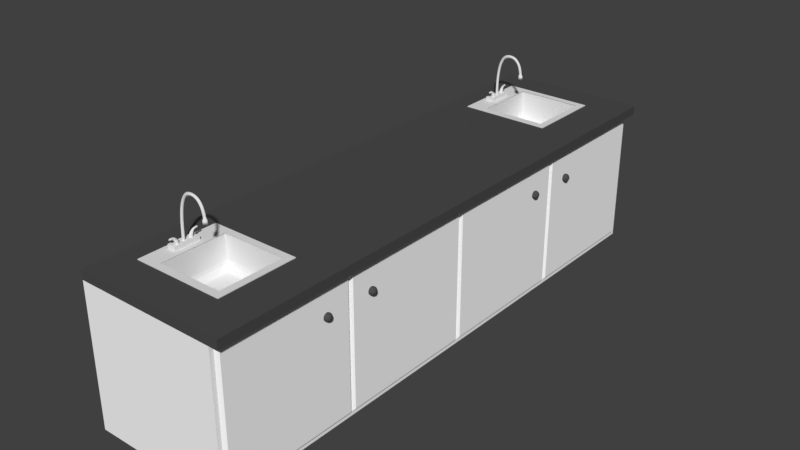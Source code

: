 # Source: Cupboads_Sides_W_Sinks.blend  (saved by Blender 2.79.0; exported with 4.5.12 LTS)
import bpy
from mathutils import Matrix  # noqa: F401  (used for matrix-valued properties, if any)

bpy.ops.wm.read_factory_settings(use_empty=True)
scene = bpy.context.scene
scene.name = 'Scene'

# ---- collections
col_collection_1 = bpy.data.collections.new('Collection 1'); scene.collection.children.link(col_collection_1)

# ---- materials (node trees are filled in below, after node groups)
mat_black = bpy.data.materials.new('black')
mat_black.alpha_threshold = 0.0
mat_black.use_transparent_shadow = False
mat_black.diffuse_color = (0.07324, 0.07324, 0.07324, 1.0)
mat_black.roughness = 0.5
mat_black.line_color = (0.0, 0.0, 0.0, 1.0)
mat_white = bpy.data.materials.new('white')
mat_white.alpha_threshold = 0.0
mat_white.use_transparent_shadow = False
mat_white.diffuse_color = (1.0, 1.0, 1.0, 1.0)
mat_white.roughness = 0.5
mat_white.line_color = (0.0, 0.0, 0.0, 1.0)

# ---- material node trees

# ---- world
world_world = bpy.data.worlds.new('World'); scene.world = world_world
world_world.color = (0.05088, 0.05088, 0.05088)
world_world.use_sun_shadow = False
world_world.sun_shadow_jitter_overblur = 0.0
world_world.cycles.sampling_method = 'MANUAL'

# ---- meshes
me_cylinder = bpy.data.meshes.new('Cylinder')
me_cylinder.from_pydata([(5.683e-08, 0.2626, -0.08187), (5.683e-08, 0.2626, 0.5641), (0.05123, 0.2575, -0.08187), (0.05123, 0.2575, 0.5641), (0.1005, 0.2426, -0.08187), (0.1005, 0.2426, 0.5641), (0.1459, 0.2183, -0.08187), (0.1459, 0.2183, 0.5641), (0.1857, 0.1857, -0.08187), (0.1857, 0.1857, 0.5641), (0.2183, 0.1459, -0.08187), (0.2183, 0.1459, 0.5641), (0.2426, 0.1005, -0.08187), (0.2426, 0.1005, 0.5641), (0.2575, 0.05123, -0.08187), (0.2575, 0.05123, 0.5641), (0.2626, 2.396e-07, -0.08187), (0.2626, 2.396e-07, 0.5641), (0.2575, -0.05123, -0.08187), (0.2575, -0.05123, 0.5641), (0.2426, -0.1005, -0.08187), (0.2426, -0.1005, 0.5641), (0.2183, -0.1459, -0.08187), (0.2183, -0.1459, 0.5641), (0.1857, -0.1857, -0.08187), (0.1857, -0.1857, 0.5641), (0.1459, -0.2183, -0.08187), (0.1459, -0.2183, 0.5641), (0.1005, -0.2426, -0.08187), (0.1005, -0.2426, 0.5641), (0.05123, -0.2575, -0.08187), (0.05123, -0.2575, 0.5641), (-2.873e-08, -0.2626, -0.08187), (-2.873e-08, -0.2626, 0.5641), (-0.05123, -0.2575, -0.08187), (-0.05123, -0.2575, 0.5641), (-0.1005, -0.2426, -0.08187), (-0.1005, -0.2426, 0.5641), (-0.1459, -0.2183, -0.08187), (-0.1459, -0.2183, 0.5641), (-0.1857, -0.1857, -0.08187), (-0.1857, -0.1857, 0.5641), (-0.2183, -0.1459, -0.08187), (-0.2183, -0.1459, 0.5641), (-0.2426, -0.1005, -0.08187), (-0.2426, -0.1005, 0.5641), (-0.2575, -0.05123, -0.08187), (-0.2575, -0.05123, 0.5641), (-0.2626, 4.733e-07, -0.08187), (-0.2626, 4.733e-07, 0.5641), (-0.2575, 0.05123, -0.08187), (-0.2575, 0.05123, 0.5641), (-0.2426, 0.1005, -0.08187), (-0.2426, 0.1005, 0.5641), (-0.2183, 0.1459, -0.08187), (-0.2183, 0.1459, 0.5641), (-0.1857, 0.1857, -0.08187), (-0.1857, 0.1857, 0.5641), (-0.1459, 0.2183, -0.08187), (-0.1459, 0.2183, 0.5641), (-0.1005, 0.2426, -0.08187), (-0.1005, 0.2426, 0.5641), (-0.05123, 0.2575, -0.08187), (-0.05123, 0.2575, 0.5641), (4.311e-08, 0.3782, 0.5367), (0.07377, 0.3709, 0.5367), (0.1447, 0.3494, 0.5367), (0.2101, 0.3144, 0.5367), (0.2674, 0.2674, 0.5367), (0.3144, 0.2101, 0.5367), (0.3494, 0.1447, 0.5367), (0.3709, 0.07377, 0.5367), (0.3782, 2.154e-07, 0.5367), (0.3709, -0.07377, 0.5367), (0.3494, -0.1447, 0.5367), (0.3144, -0.2101, 0.5367), (0.2674, -0.2674, 0.5367), (0.2101, -0.3144, 0.5367), (0.1447, -0.3494, 0.5367), (0.07377, -0.3709, 0.5367), (-8.011e-08, -0.3782, 0.5367), (-0.07377, -0.3709, 0.5367), (-0.1447, -0.3494, 0.5367), (-0.2101, -0.3144, 0.5367), (-0.2674, -0.2674, 0.5367), (-0.3144, -0.2101, 0.5367), (-0.3494, -0.1447, 0.5367), (-0.3709, -0.07377, 0.5367), (-0.3782, 5.52e-07, 0.5367), (-0.3709, 0.07378, 0.5367), (-0.3494, 0.1447, 0.5367), (-0.3144, 0.2101, 0.5367), (-0.2674, 0.2674, 0.5367), (-0.2101, 0.3144, 0.5367), (-0.1447, 0.3494, 0.5367), (-0.07377, 0.3709, 0.5367), (3.264e-08, 0.5448, 0.5367), (0.1063, 0.5343, 0.5367), (0.2085, 0.5033, 0.5367), (0.3027, 0.453, 0.5367), (0.3852, 0.3852, 0.5367), (0.453, 0.3027, 0.5367), (0.5033, 0.2085, 0.5367), (0.5343, 0.1063, 0.5367), (0.5448, 1.807e-07, 0.5367), (0.5343, -0.1063, 0.5367), (0.5033, -0.2085, 0.5367), (0.453, -0.3027, 0.5367), (0.3852, -0.3852, 0.5367), (0.3027, -0.453, 0.5367), (0.2085, -0.5033, 0.5367), (0.1063, -0.5343, 0.5367), (-1.449e-07, -0.5448, 0.5367), (-0.1063, -0.5343, 0.5367), (-0.2085, -0.5033, 0.5367), (-0.3027, -0.453, 0.5367), (-0.3852, -0.3852, 0.5367), (-0.453, -0.3027, 0.5367), (-0.5033, -0.2085, 0.5367), (-0.5343, -0.1063, 0.5367), (-0.5448, 6.656e-07, 0.5367), (-0.5343, 0.1063, 0.5367), (-0.5033, 0.2085, 0.5367), (-0.453, 0.3027, 0.5367), (-0.3852, 0.3852, 0.5367), (-0.3027, 0.453, 0.5367), (-0.2085, 0.5033, 0.5367), (-0.1063, 0.5343, 0.5367), (3.264e-08, 0.5448, 0.5367), (0.1063, 0.5343, 0.5367), (0.2085, 0.5033, 0.5367), (0.3027, 0.453, 0.5367), (0.3852, 0.3852, 0.5367), (0.453, 0.3027, 0.5367), (0.5033, 0.2085, 0.5367), (0.5343, 0.1063, 0.5367), (0.5448, 1.807e-07, 0.5367), (0.5343, -0.1063, 0.5367), (0.5033, -0.2085, 0.5367), (0.453, -0.3027, 0.5367), (0.3852, -0.3852, 0.5367), (0.3027, -0.453, 0.5367), (0.2085, -0.5033, 0.5367), (0.1063, -0.5343, 0.5367), (-1.449e-07, -0.5448, 0.5367), (-0.1063, -0.5343, 0.5367), (-0.2085, -0.5033, 0.5367), (-0.3027, -0.453, 0.5367), (-0.3852, -0.3852, 0.5367), (-0.453, -0.3027, 0.5367), (-0.5033, -0.2085, 0.5367), (-0.5343, -0.1063, 0.5367), (-0.5448, 6.656e-07, 0.5367), (-0.5343, 0.1063, 0.5367), (-0.5033, 0.2085, 0.5367), (-0.453, 0.3027, 0.5367), (-0.3852, 0.3852, 0.5367), (-0.3027, 0.453, 0.5367), (-0.2085, 0.5033, 0.5367), (-0.1063, 0.5343, 0.5367), (3.264e-08, 0.5448, 0.3464), (0.1063, 0.5343, 0.3464), (0.2085, 0.5033, 0.3464), (0.3027, 0.453, 0.3464), (0.3852, 0.3852, 0.3464), (0.453, 0.3027, 0.3464), (0.5033, 0.2085, 0.3464), (0.5343, 0.1063, 0.3464), (0.5448, 1.807e-07, 0.3464), (0.5343, -0.1063, 0.3464), (0.5033, -0.2085, 0.3464), (0.453, -0.3027, 0.3464), (0.3852, -0.3852, 0.3464), (0.3027, -0.453, 0.3464), (0.2085, -0.5033, 0.3464), (0.1063, -0.5343, 0.3464), (-1.449e-07, -0.5448, 0.3464), (-0.1063, -0.5343, 0.3464), (-0.2085, -0.5033, 0.3464), (-0.3027, -0.453, 0.3464), (-0.3852, -0.3852, 0.3464), (-0.453, -0.3027, 0.3464), (-0.5033, -0.2085, 0.3464), (-0.5343, -0.1063, 0.3464), (-0.5448, 6.656e-07, 0.3464), (-0.5343, 0.1063, 0.3464), (-0.5033, 0.2085, 0.3464), (-0.453, 0.3027, 0.3464), (-0.3852, 0.3852, 0.3464), (-0.3027, 0.453, 0.3464), (-0.2085, 0.5033, 0.3464), (-0.1063, 0.5343, 0.3464)], [], [(0, 1, 3, 2), (2, 3, 5, 4), (4, 5, 7, 6), (6, 7, 9, 8), (8, 9, 11, 10), (10, 11, 13, 12), (12, 13, 15, 14), (14, 15, 17, 16), (16, 17, 19, 18), (18, 19, 21, 20), (20, 21, 23, 22), (22, 23, 25, 24), (24, 25, 27, 26), (26, 27, 29, 28), (28, 29, 31, 30), (30, 31, 33, 32), (32, 33, 35, 34), (34, 35, 37, 36), (36, 37, 39, 38), (38, 39, 41, 40), (40, 41, 43, 42), (42, 43, 45, 44), (44, 45, 47, 46), (46, 47, 49, 48), (48, 49, 51, 50), (50, 51, 53, 52), (52, 53, 55, 54), (54, 55, 57, 56), (56, 57, 59, 58), (58, 59, 61, 60), (17, 15, 71, 72), (60, 61, 63, 62), (62, 63, 1, 0), (0, 2, 4, 6, 8, 10, 12, 14, 16, 18, 20, 22, 24, 26, 28, 30, 32, 34, 36, 38, 40, 42, 44, 46, 48, 50, 52, 54, 56, 58, 60, 62), (35, 33, 80, 81), (53, 51, 89, 90), (9, 7, 67, 68), (27, 25, 76, 77), (45, 43, 85, 86), (63, 61, 94, 95), (19, 17, 72, 73), (37, 35, 81, 82), (55, 53, 90, 91), (11, 9, 68, 69), (29, 27, 77, 78), (47, 45, 86, 87), (3, 1, 64, 65), (1, 63, 95, 64), (21, 19, 73, 74), (39, 37, 82, 83), (57, 55, 91, 92), (13, 11, 69, 70), (31, 29, 78, 79), (49, 47, 87, 88), (5, 3, 65, 66), (23, 21, 74, 75), (41, 39, 83, 84), (59, 57, 92, 93), (15, 13, 70, 71), (33, 31, 79, 80), (51, 49, 88, 89), (7, 5, 66, 67), (25, 23, 75, 76), (43, 41, 84, 85), (61, 59, 93, 94), (72, 71, 103, 104), (86, 85, 117, 118), (73, 72, 104, 105), (87, 86, 118, 119), (74, 73, 105, 106), (88, 87, 119, 120), (75, 74, 106, 107), (89, 88, 120, 121), (76, 75, 107, 108), (90, 89, 121, 122), (77, 76, 108, 109), (91, 90, 122, 123), (78, 77, 109, 110), (65, 64, 96, 97), (92, 91, 123, 124), (79, 78, 110, 111), (66, 65, 97, 98), (93, 92, 124, 125), (80, 79, 111, 112), (67, 66, 98, 99), (94, 93, 125, 126), (81, 80, 112, 113), (68, 67, 99, 100), (95, 94, 126, 127), (82, 81, 113, 114), (69, 68, 100, 101), (64, 95, 127, 96), (83, 82, 114, 115), (70, 69, 101, 102), (84, 83, 115, 116), (71, 70, 102, 103), (85, 84, 116, 117), (96, 127, 159, 128), (115, 114, 146, 147), (102, 101, 133, 134), (116, 115, 147, 148), (103, 102, 134, 135), (117, 116, 148, 149), (104, 103, 135, 136), (118, 117, 149, 150), (105, 104, 136, 137), (119, 118, 150, 151), (106, 105, 137, 138), (120, 119, 151, 152), (107, 106, 138, 139), (121, 120, 152, 153), (108, 107, 139, 140), (122, 121, 153, 154), (109, 108, 140, 141), (123, 122, 154, 155), (110, 109, 141, 142), (97, 96, 128, 129), (124, 123, 155, 156), (111, 110, 142, 143), (98, 97, 129, 130), (125, 124, 156, 157), (112, 111, 143, 144), (99, 98, 130, 131), (126, 125, 157, 158), (113, 112, 144, 145), (100, 99, 131, 132), (127, 126, 158, 159), (114, 113, 145, 146), (101, 100, 132, 133), (150, 149, 181, 182), (137, 136, 168, 169), (151, 150, 182, 183), (138, 137, 169, 170), (152, 151, 183, 184), (139, 138, 170, 171), (153, 152, 184, 185), (140, 139, 171, 172), (154, 153, 185, 186), (141, 140, 172, 173), (155, 154, 186, 187), (142, 141, 173, 174), (129, 128, 160, 161), (156, 155, 187, 188), (143, 142, 174, 175), (130, 129, 161, 162), (157, 156, 188, 189), (144, 143, 175, 176), (131, 130, 162, 163), (158, 157, 189, 190), (145, 144, 176, 177), (132, 131, 163, 164), (159, 158, 190, 191), (146, 145, 177, 178), (133, 132, 164, 165), (128, 159, 191, 160), (147, 146, 178, 179), (134, 133, 165, 166), (148, 147, 179, 180), (135, 134, 166, 167), (149, 148, 180, 181), (136, 135, 167, 168)])
me_cylinder.use_remesh_preserve_volume = False
me_cylinder.use_remesh_preserve_attributes = False
me_cylinder.use_mirror_vertex_groups = False
me_cylinder.update()
me_cube_002 = bpy.data.meshes.new('Cube.002')
me_cube_002.from_pydata([(-1.0, -1.0, -1.0), (-1.0, -1.0, 1.0), (-1.0, 1.0, -1.0), (-1.0, 1.0, 1.0), (1.0, -1.0, -1.0), (1.0, -1.0, 1.0), (1.0, 1.0, -1.0), (1.0, 1.0, 1.0)], [], [(0, 1, 3, 2), (2, 3, 7, 6), (6, 7, 5, 4), (4, 5, 1, 0), (2, 6, 4, 0), (7, 3, 1, 5)])
me_cube_002.use_remesh_preserve_volume = False
me_cube_002.use_remesh_preserve_attributes = False
me_cube_002.use_mirror_vertex_groups = False
me_cube_002.update()
me_cubeziercurve = bpy.data.meshes.new('CUBezierCurve')
me_cubeziercurve.from_pydata([(-0.03211, 0.4031, 0.8776), (0.01789, 0.4531, 0.8769), (-0.03211, 0.5031, 0.8762), (-0.08211, 0.4531, 0.8769), (-0.03211, 0.4072, 0.97), (0.01789, 0.4571, 0.9661), (-0.03211, 0.5069, 0.9622), (-0.08211, 0.4571, 0.9661), (-0.03211, 0.4172, 1.059), (0.01789, 0.4666, 1.051), (-0.03211, 0.5161, 1.044), (-0.08211, 0.4666, 1.051), (-0.03211, 0.4334, 1.143), (0.01789, 0.4821, 1.132), (-0.03211, 0.5307, 1.12), (-0.08211, 0.4821, 1.132), (-0.03211, 0.4564, 1.223), (0.01789, 0.5036, 1.206), (-0.03211, 0.5508, 1.19), (-0.08211, 0.5036, 1.206), (-0.03211, 0.4867, 1.296), (0.01789, 0.5316, 1.274), (-0.03211, 0.5765, 1.252), (-0.08211, 0.5316, 1.274), (-0.03211, 0.525, 1.362), (0.01789, 0.5663, 1.334), (-0.03211, 0.6075, 1.306), (-0.08211, 0.5663, 1.334), (-0.03211, 0.572, 1.42), (0.01789, 0.6079, 1.386), (-0.03211, 0.6438, 1.351), (-0.08211, 0.6079, 1.386), (-0.03211, 0.6281, 1.469), (0.01789, 0.6568, 1.428), (-0.03211, 0.6855, 1.387), (-0.08211, 0.6568, 1.428), (-0.03211, 0.6932, 1.505), (0.01789, 0.7131, 1.459), (-0.03211, 0.7331, 1.414), (-0.08211, 0.7131, 1.459), (-0.03211, 0.7669, 1.529), (0.01789, 0.7773, 1.48), (-0.03211, 0.7877, 1.431), (-0.08211, 0.7773, 1.48), (-0.03211, 0.8482, 1.538), (0.01789, 0.8495, 1.488), (-0.03211, 0.8508, 1.438), (-0.08211, 0.8495, 1.488), (-0.03211, 0.9386, 1.532), (0.01789, 0.9301, 1.483), (-0.03211, 0.9215, 1.434), (-0.08211, 0.9301, 1.483), (-0.03211, 1.034, 1.504), (0.01789, 1.013, 1.459), (-0.03211, 0.9926, 1.413), (-0.08211, 1.013, 1.459), (-0.03211, 1.117, 1.45), (0.01789, 1.085, 1.412), (-0.03211, 1.052, 1.374), (-0.08211, 1.085, 1.412), (-0.03211, 1.185, 1.373), (0.01789, 1.145, 1.344), (-0.03211, 1.104, 1.315), (-0.08211, 1.145, 1.344), (-0.03211, 1.239, 1.278), (0.01789, 1.194, 1.257), (-0.03211, 1.149, 1.236), (-0.08211, 1.194, 1.257), (-0.03211, 1.282, 1.166), (0.01789, 1.234, 1.151), (-0.03211, 1.187, 1.136), (-0.08211, 1.234, 1.151), (-0.03211, 1.315, 1.038), (0.01789, 1.266, 1.028), (-0.03211, 1.217, 1.017), (-0.08211, 1.266, 1.028), (-0.03211, 1.339, 0.8956), (0.01789, 1.29, 0.8886), (-0.03211, 1.24, 0.8816), (-0.08211, 1.29, 0.8886), (-0.03211, 1.357, 0.7396), (0.01789, 1.307, 0.7351), (-0.03211, 1.257, 0.7307), (-0.08211, 1.307, 0.7351), (-0.03211, 1.368, 0.5711), (0.01789, 1.318, 0.5685), (-0.03211, 1.268, 0.566), (-0.08211, 1.318, 0.5685), (-0.03211, 1.374, 0.3913), (0.01789, 1.324, 0.3902), (-0.03211, 1.274, 0.389), (-0.08211, 1.324, 0.3902), (-0.03211, 1.376, 0.2015), (0.01789, 1.326, 0.2013), (-0.03211, 1.276, 0.2012), (-0.08211, 1.326, 0.2013), (-0.03211, 1.376, 0.002864), (0.01789, 1.326, 0.003402), (-0.03211, 1.276, 0.00394), (-0.08211, 1.326, 0.003402), (-0.03211, 0.3788, 0.9641), (-0.1118, 0.4582, 0.9586), (0.04761, 0.4582, 0.9586), (-0.03211, 0.5377, 0.9532), (0.04761, 0.4519, 0.8346), (-0.03211, 0.5316, 0.8336), (-0.1118, 0.4519, 0.8346), (-0.03211, 0.3722, 0.8356)], [], [(2, 3, 106, 105), (5, 4, 100, 102), (0, 1, 104, 107), (4, 7, 101, 100), (4, 8, 11, 7), (5, 9, 8, 4), (6, 10, 9, 5), (7, 11, 10, 6), (8, 12, 15, 11), (9, 13, 12, 8), (10, 14, 13, 9), (11, 15, 14, 10), (12, 16, 19, 15), (13, 17, 16, 12), (14, 18, 17, 13), (15, 19, 18, 14), (16, 20, 23, 19), (17, 21, 20, 16), (18, 22, 21, 17), (19, 23, 22, 18), (20, 24, 27, 23), (21, 25, 24, 20), (22, 26, 25, 21), (23, 27, 26, 22), (24, 28, 31, 27), (25, 29, 28, 24), (26, 30, 29, 25), (27, 31, 30, 26), (28, 32, 35, 31), (29, 33, 32, 28), (30, 34, 33, 29), (31, 35, 34, 30), (32, 36, 39, 35), (33, 37, 36, 32), (34, 38, 37, 33), (35, 39, 38, 34), (36, 40, 43, 39), (37, 41, 40, 36), (38, 42, 41, 37), (39, 43, 42, 38), (40, 44, 47, 43), (41, 45, 44, 40), (42, 46, 45, 41), (43, 47, 46, 42), (44, 48, 51, 47), (45, 49, 48, 44), (46, 50, 49, 45), (47, 51, 50, 46), (48, 52, 55, 51), (49, 53, 52, 48), (50, 54, 53, 49), (51, 55, 54, 50), (52, 56, 59, 55), (53, 57, 56, 52), (54, 58, 57, 53), (55, 59, 58, 54), (56, 60, 63, 59), (57, 61, 60, 56), (58, 62, 61, 57), (59, 63, 62, 58), (60, 64, 67, 63), (61, 65, 64, 60), (62, 66, 65, 61), (63, 67, 66, 62), (64, 68, 71, 67), (65, 69, 68, 64), (66, 70, 69, 65), (67, 71, 70, 66), (68, 72, 75, 71), (69, 73, 72, 68), (70, 74, 73, 69), (71, 75, 74, 70), (72, 76, 79, 75), (73, 77, 76, 72), (74, 78, 77, 73), (75, 79, 78, 74), (76, 80, 83, 79), (77, 81, 80, 76), (78, 82, 81, 77), (79, 83, 82, 78), (80, 84, 87, 83), (81, 85, 84, 80), (82, 86, 85, 81), (83, 87, 86, 82), (84, 88, 91, 87), (85, 89, 88, 84), (86, 90, 89, 85), (87, 91, 90, 86), (88, 92, 95, 91), (89, 93, 92, 88), (90, 94, 93, 89), (91, 95, 94, 90), (92, 96, 99, 95), (93, 97, 96, 92), (94, 98, 97, 93), (95, 99, 98, 94), (107, 100, 101, 106), (104, 102, 100, 107), (105, 103, 102, 104), (106, 101, 103, 105), (1, 2, 105, 104), (6, 5, 102, 103), (7, 6, 103, 101), (3, 0, 107, 106)])
me_cubeziercurve.polygons.foreach_set('use_smooth', [0, 1, 0, 1, 1, 1, 1, 1, 1, 1, 1, 1, 1, 1, 1, 1, 1, 1, 1, 1, 1, 1, 1, 1, 1, 1, 1, 1, 1, 1, 1, 1, 1, 1, 1, 1, 1, 1, 1, 1, 1, 1, 1, 1, 1, 1, 1, 1, 1, 1, 1, 1, 1, 1, 1, 1, 1, 1, 1, 1, 1, 1, 1, 1, 1, 1, 1, 1, 1, 1, 1, 1, 1, 1, 1, 1, 1, 1, 1, 1, 1, 1, 1, 1, 1, 1, 1, 1, 1, 1, 1, 1, 1, 1, 1, 1, 1, 1, 1, 1, 0, 1, 1, 0])
me_cubeziercurve.use_remesh_preserve_volume = False
me_cubeziercurve.use_remesh_preserve_attributes = False
me_cubeziercurve.use_mirror_vertex_groups = False
me_cubeziercurve.auto_texspace = False
me_cubeziercurve.update()
me_cubeziercurve_001 = bpy.data.meshes.new('CUBezierCurve.001')
me_cubeziercurve_001.from_pydata([(-0.5453, 7.671, -0.534), (-0.4198, 7.671, -0.4184), (-0.4212, 7.555, -0.5344), (-0.4227, 7.671, -0.6503), (-0.4212, 7.787, -0.5344), (-0.2947, 7.671, -0.4212), (-0.3, 7.555, -0.5371), (-0.3052, 7.671, -0.653), (-0.3, 7.787, -0.5371), (-0.171, 7.671, -0.4296), (-0.1831, 7.555, -0.545), (-0.2118, 7.671, -0.6604), (-0.1831, 7.787, -0.545), (-0.04967, 7.671, -0.4469), (-0.08198, 7.553, -0.5607), (-0.1578, 7.671, -0.6745), (-0.08198, 7.789, -0.5607), (0.06227, 7.671, -0.4771), (-0.006756, 7.543, -0.5871), (-0.114, 7.671, -0.6971), (-0.006756, 7.799, -0.5871), (0.1582, 7.671, -0.5244), (0.06167, 7.529, -0.6267), (-0.07113, 7.671, -0.7289), (0.06167, 7.813, -0.6267), (0.2537, 7.671, -0.5932), (0.1313, 7.51, -0.6823), (-0.02968, 7.671, -0.7714), (0.1313, 7.832, -0.6823), (0.3559, 7.671, -0.686), (0.1996, 7.485, -0.7567), (0.008772, 7.671, -0.8274), (0.1996, 7.857, -0.7567), (0.4619, 7.671, -0.8028), (0.2621, 7.453, -0.8525), (0.04332, 7.671, -0.9022), (0.2621, 7.889, -0.8525), (0.5595, 7.671, -0.9428), (0.3196, 7.423, -0.9724), (0.07373, 7.671, -1.002), (0.3196, 7.919, -0.9724), (0.6281, 7.671, -1.107), (0.366, 7.407, -1.119), (0.1039, 7.671, -1.132), (0.366, 7.935, -1.119), (0.6466, 7.671, -1.297), (0.3829, 7.407, -1.296), (0.1193, 7.671, -1.294), (0.3829, 7.935, -1.296)], [], [(0, 1, 4), (0, 2, 1), (0, 3, 2), (0, 4, 3), (1, 5, 8, 4), (2, 6, 5, 1), (3, 7, 6, 2), (4, 8, 7, 3), (5, 9, 12, 8), (6, 10, 9, 5), (7, 11, 10, 6), (8, 12, 11, 7), (9, 13, 16, 12), (10, 14, 13, 9), (11, 15, 14, 10), (12, 16, 15, 11), (13, 17, 20, 16), (14, 18, 17, 13), (15, 19, 18, 14), (16, 20, 19, 15), (17, 21, 24, 20), (18, 22, 21, 17), (19, 23, 22, 18), (20, 24, 23, 19), (21, 25, 28, 24), (22, 26, 25, 21), (23, 27, 26, 22), (24, 28, 27, 23), (25, 29, 32, 28), (26, 30, 29, 25), (27, 31, 30, 26), (28, 32, 31, 27), (29, 33, 36, 32), (30, 34, 33, 29), (31, 35, 34, 30), (32, 36, 35, 31), (33, 37, 40, 36), (34, 38, 37, 33), (35, 39, 38, 34), (36, 40, 39, 35), (37, 41, 44, 40), (38, 42, 41, 37), (39, 43, 42, 38), (40, 44, 43, 39), (41, 45, 48, 44), (42, 46, 45, 41), (43, 47, 46, 42), (44, 48, 47, 43)])
me_cubeziercurve_001.polygons.foreach_set('use_smooth', [True] * 48)
me_cubeziercurve_001.use_remesh_preserve_volume = False
me_cubeziercurve_001.use_remesh_preserve_attributes = False
me_cubeziercurve_001.use_mirror_vertex_groups = False
me_cubeziercurve_001.auto_texspace = False
me_cubeziercurve_001.update()
me_cubeziercurve_002 = bpy.data.meshes.new('CUBezierCurve.002')
me_cubeziercurve_002.from_pydata([(-0.5453, 7.671, -0.534), (-0.4198, 7.671, -0.4184), (-0.4212, 7.555, -0.5344), (-0.4227, 7.671, -0.6503), (-0.4212, 7.787, -0.5344), (-0.2947, 7.671, -0.4212), (-0.3, 7.555, -0.5371), (-0.3052, 7.671, -0.653), (-0.3, 7.787, -0.5371), (-0.171, 7.671, -0.4296), (-0.1831, 7.555, -0.545), (-0.2118, 7.671, -0.6604), (-0.1831, 7.787, -0.545), (-0.04967, 7.671, -0.4469), (-0.08198, 7.553, -0.5607), (-0.1578, 7.671, -0.6745), (-0.08198, 7.789, -0.5607), (0.06227, 7.671, -0.4771), (-0.006756, 7.543, -0.5871), (-0.114, 7.671, -0.6971), (-0.006756, 7.799, -0.5871), (0.1582, 7.671, -0.5244), (0.06167, 7.529, -0.6267), (-0.07113, 7.671, -0.7289), (0.06167, 7.813, -0.6267), (0.2537, 7.671, -0.5932), (0.1313, 7.51, -0.6823), (-0.02968, 7.671, -0.7714), (0.1313, 7.832, -0.6823), (0.3559, 7.671, -0.686), (0.1996, 7.485, -0.7567), (0.008772, 7.671, -0.8274), (0.1996, 7.857, -0.7567), (0.4619, 7.671, -0.8028), (0.2621, 7.453, -0.8525), (0.04332, 7.671, -0.9022), (0.2621, 7.889, -0.8525), (0.5595, 7.671, -0.9428), (0.3196, 7.423, -0.9724), (0.07373, 7.671, -1.002), (0.3196, 7.919, -0.9724), (0.6281, 7.671, -1.107), (0.366, 7.407, -1.119), (0.1039, 7.671, -1.132), (0.366, 7.935, -1.119), (0.6466, 7.671, -1.297), (0.3829, 7.407, -1.296), (0.1193, 7.671, -1.294), (0.3829, 7.935, -1.296)], [], [(0, 1, 4), (0, 2, 1), (0, 3, 2), (0, 4, 3), (1, 5, 8, 4), (2, 6, 5, 1), (3, 7, 6, 2), (4, 8, 7, 3), (5, 9, 12, 8), (6, 10, 9, 5), (7, 11, 10, 6), (8, 12, 11, 7), (9, 13, 16, 12), (10, 14, 13, 9), (11, 15, 14, 10), (12, 16, 15, 11), (13, 17, 20, 16), (14, 18, 17, 13), (15, 19, 18, 14), (16, 20, 19, 15), (17, 21, 24, 20), (18, 22, 21, 17), (19, 23, 22, 18), (20, 24, 23, 19), (21, 25, 28, 24), (22, 26, 25, 21), (23, 27, 26, 22), (24, 28, 27, 23), (25, 29, 32, 28), (26, 30, 29, 25), (27, 31, 30, 26), (28, 32, 31, 27), (29, 33, 36, 32), (30, 34, 33, 29), (31, 35, 34, 30), (32, 36, 35, 31), (33, 37, 40, 36), (34, 38, 37, 33), (35, 39, 38, 34), (36, 40, 39, 35), (37, 41, 44, 40), (38, 42, 41, 37), (39, 43, 42, 38), (40, 44, 43, 39), (41, 45, 48, 44), (42, 46, 45, 41), (43, 47, 46, 42), (44, 48, 47, 43)])
me_cubeziercurve_002.polygons.foreach_set('use_smooth', [True] * 48)
me_cubeziercurve_002.use_remesh_preserve_volume = False
me_cubeziercurve_002.use_remesh_preserve_attributes = False
me_cubeziercurve_002.use_mirror_vertex_groups = False
me_cubeziercurve_002.auto_texspace = False
me_cubeziercurve_002.update()
me_cube_003 = bpy.data.meshes.new('Cube.003')
me_cube_003.from_pydata([(-1.0, -1.0, -0.00606), (-1.0, 1.0, -0.00606), (1.0, -1.0, -0.00606), (1.0, 1.0, -0.00606), (-1.0, -1.0, -0.7281), (-0.8321, -0.8321, -0.9793), (-0.9204, -0.9204, -0.9204), (-0.9793, -0.9793, -0.8321), (-1.0, 1.0, -0.7281), (-0.8321, 0.8321, -0.9793), (-0.9204, 0.9204, -0.9204), (-0.9793, 0.9793, -0.8321), (1.0, -1.0, -0.7281), (0.8321, -0.8321, -0.9793), (0.9204, -0.9204, -0.9204), (0.9793, -0.9793, -0.8321), (1.0, 1.0, -0.7281), (0.8321, 0.8321, -0.9793), (0.9204, 0.9204, -0.9204), (0.9793, 0.9793, -0.8321), (-1.229, -1.219, -0.005661), (-1.229, 1.597, -0.005661), (1.229, 1.597, -0.005661), (1.229, -1.219, -0.005661), (-1.004, -1.004, 0.01394), (-1.004, 1.004, 0.01394), (1.004, 1.004, 0.01394), (1.004, -1.004, 0.01394), (-1.229, -1.219, 0.01354), (-1.229, 1.597, 0.01354), (1.229, 1.597, 0.01354), (1.229, -1.219, 0.01354), (0.1165, 0.2903, -0.9793), (0.1422, 0.3216, -0.9793), (0.0852, 0.2646, -0.9793), (0.04949, 0.2455, -0.9793), (0.01075, 0.2337, -0.9793), (-0.02955, 0.2298, -0.9793), (-0.06984, 0.2337, -0.9793), (-0.1086, 0.2455, -0.9793), (-0.1443, 0.2646, -0.9793), (-0.1756, 0.2903, -0.9793), (-0.2013, 0.3216, -0.9793), (0.1613, 0.3573, -0.9793), (0.173, 0.396, -0.9793), (-0.2321, 0.396, -0.9793), (-0.2204, 0.3573, -0.9793), (0.173, 0.4766, -0.9793), (0.177, 0.4363, -0.9793), (-0.2361, 0.4363, -0.9793), (0.1613, 0.5153, -0.9793), (-0.2204, 0.5153, -0.9793), (-0.2321, 0.4766, -0.9793), (0.1422, 0.551, -0.9793), (0.1165, 0.5823, -0.9793), (0.0852, 0.608, -0.9793), (0.04949, 0.6271, -0.9793), (-0.1443, 0.608, -0.9793), (-0.1756, 0.5823, -0.9793), (-0.2013, 0.551, -0.9793), (0.01075, 0.6389, -0.9793), (-0.1086, 0.6271, -0.9793), (-0.06984, 0.6389, -0.9793), (-0.02955, 0.6428, -0.9793)], [], [(12, 2, 0, 4), (16, 3, 2, 12), (8, 1, 3, 16), (4, 0, 1, 8), (0, 2, 23, 20), (9, 5, 6, 10), (10, 6, 7, 11), (11, 7, 4, 8), (17, 9, 10, 18), (18, 10, 11, 19), (19, 11, 8, 16), (13, 17, 18, 14), (14, 18, 19, 15), (15, 19, 16, 12), (5, 9, 49, 45, 46, 42, 41, 40, 39, 38, 37, 36, 35, 34, 32, 33, 43, 44, 48, 17, 13), (5, 13, 14, 6), (6, 14, 15, 7), (7, 15, 12, 4), (20, 23, 31, 28), (3, 1, 21, 22), (2, 3, 22, 23), (1, 0, 20, 21), (22, 21, 29, 30), (23, 22, 30, 31), (21, 20, 28, 29), (24, 25, 29, 28), (25, 26, 30, 29), (26, 27, 31, 30), (27, 24, 28, 31), (17, 48, 47, 50, 53, 54, 55, 56, 60, 63, 62, 61, 57, 58, 59, 51, 52, 49, 9)])
me_cube_003.use_remesh_preserve_volume = False
me_cube_003.use_remesh_preserve_attributes = False
me_cube_003.use_mirror_vertex_groups = False
me_cube_003.update()
me_icosphere_003 = bpy.data.meshes.new('Icosphere.003')
me_icosphere_003.from_pydata([(0.0, 0.0, -1.0), (0.7236, -0.5257, -0.4472), (-0.2764, -0.8506, -0.4472), (-0.8944, 0.0, -0.4472), (-0.2764, 0.8506, -0.4472), (0.7236, 0.5257, -0.4472), (0.2764, -0.8506, 0.4472), (-0.7236, -0.5257, 0.4472), (-0.7236, 0.5257, 0.4472), (0.2764, 0.8506, 0.4472), (0.8944, 0.0, 0.4472), (0.0, 0.0, 1.0), (-0.1625, -0.5, -0.8507), (0.4253, -0.309, -0.8507), (0.2629, -0.809, -0.5257), (0.8506, 0.0, -0.5257), (0.4253, 0.309, -0.8507), (-0.5257, 0.0, -0.8507), (-0.6882, -0.5, -0.5257), (-0.1625, 0.5, -0.8507), (-0.6882, 0.5, -0.5257), (0.2629, 0.809, -0.5257), (0.9511, -0.309, 0.0), (0.9511, 0.309, 0.0), (0.0, -1.0, 0.0), (0.5878, -0.809, 0.0), (-0.9511, -0.309, 0.0), (-0.5878, -0.809, 0.0), (-0.5878, 0.809, 0.0), (-0.9511, 0.309, 0.0), (0.5878, 0.809, 0.0), (0.0, 1.0, 0.0), (0.6882, -0.5, 0.5257), (-0.2629, -0.809, 0.5257), (-0.8506, 0.0, 0.5257), (-0.2629, 0.809, 0.5257), (0.6882, 0.5, 0.5257), (0.1625, -0.5, 0.8507), (0.5257, 0.0, 0.8507), (-0.4253, -0.309, 0.8507), (-0.4253, 0.309, 0.8507), (0.1625, 0.5, 0.8507)], [], [(0, 13, 12), (1, 13, 15), (0, 12, 17), (0, 17, 19), (0, 19, 16), (1, 15, 22), (2, 14, 24), (3, 18, 26), (4, 20, 28), (5, 21, 30), (1, 22, 25), (2, 24, 27), (3, 26, 29), (4, 28, 31), (5, 30, 23), (6, 32, 37), (7, 33, 39), (8, 34, 40), (9, 35, 41), (10, 36, 38), (38, 41, 11), (38, 36, 41), (36, 9, 41), (41, 40, 11), (41, 35, 40), (35, 8, 40), (40, 39, 11), (40, 34, 39), (34, 7, 39), (39, 37, 11), (39, 33, 37), (33, 6, 37), (37, 38, 11), (37, 32, 38), (32, 10, 38), (23, 36, 10), (23, 30, 36), (30, 9, 36), (31, 35, 9), (31, 28, 35), (28, 8, 35), (29, 34, 8), (29, 26, 34), (26, 7, 34), (27, 33, 7), (27, 24, 33), (24, 6, 33), (25, 32, 6), (25, 22, 32), (22, 10, 32), (30, 31, 9), (30, 21, 31), (21, 4, 31), (28, 29, 8), (28, 20, 29), (20, 3, 29), (26, 27, 7), (26, 18, 27), (18, 2, 27), (24, 25, 6), (24, 14, 25), (14, 1, 25), (22, 23, 10), (22, 15, 23), (15, 5, 23), (16, 21, 5), (16, 19, 21), (19, 4, 21), (19, 20, 4), (19, 17, 20), (17, 3, 20), (17, 18, 3), (17, 12, 18), (12, 2, 18), (15, 16, 5), (15, 13, 16), (13, 0, 16), (12, 14, 2), (12, 13, 14), (13, 1, 14)])
me_icosphere_003.polygons.foreach_set('use_smooth', [True] * 80)
me_icosphere_003.materials.append(mat_black)
me_icosphere_003.use_remesh_preserve_volume = False
me_icosphere_003.use_remesh_preserve_attributes = False
me_icosphere_003.use_mirror_vertex_groups = False
me_icosphere_003.update()
me_icosphere_002 = bpy.data.meshes.new('Icosphere.002')
me_icosphere_002.from_pydata([(0.0, 0.0, -1.0), (0.7236, -0.5257, -0.4472), (-0.2764, -0.8506, -0.4472), (-0.8944, 0.0, -0.4472), (-0.2764, 0.8506, -0.4472), (0.7236, 0.5257, -0.4472), (0.2764, -0.8506, 0.4472), (-0.7236, -0.5257, 0.4472), (-0.7236, 0.5257, 0.4472), (0.2764, 0.8506, 0.4472), (0.8944, 0.0, 0.4472), (0.0, 0.0, 1.0), (-0.1625, -0.5, -0.8507), (0.4253, -0.309, -0.8507), (0.2629, -0.809, -0.5257), (0.8506, 0.0, -0.5257), (0.4253, 0.309, -0.8507), (-0.5257, 0.0, -0.8507), (-0.6882, -0.5, -0.5257), (-0.1625, 0.5, -0.8507), (-0.6882, 0.5, -0.5257), (0.2629, 0.809, -0.5257), (0.9511, -0.309, 0.0), (0.9511, 0.309, 0.0), (0.0, -1.0, 0.0), (0.5878, -0.809, 0.0), (-0.9511, -0.309, 0.0), (-0.5878, -0.809, 0.0), (-0.5878, 0.809, 0.0), (-0.9511, 0.309, 0.0), (0.5878, 0.809, 0.0), (0.0, 1.0, 0.0), (0.6882, -0.5, 0.5257), (-0.2629, -0.809, 0.5257), (-0.8506, 0.0, 0.5257), (-0.2629, 0.809, 0.5257), (0.6882, 0.5, 0.5257), (0.1625, -0.5, 0.8507), (0.5257, 0.0, 0.8507), (-0.4253, -0.309, 0.8507), (-0.4253, 0.309, 0.8507), (0.1625, 0.5, 0.8507)], [], [(0, 13, 12), (1, 13, 15), (0, 12, 17), (0, 17, 19), (0, 19, 16), (1, 15, 22), (2, 14, 24), (3, 18, 26), (4, 20, 28), (5, 21, 30), (1, 22, 25), (2, 24, 27), (3, 26, 29), (4, 28, 31), (5, 30, 23), (6, 32, 37), (7, 33, 39), (8, 34, 40), (9, 35, 41), (10, 36, 38), (38, 41, 11), (38, 36, 41), (36, 9, 41), (41, 40, 11), (41, 35, 40), (35, 8, 40), (40, 39, 11), (40, 34, 39), (34, 7, 39), (39, 37, 11), (39, 33, 37), (33, 6, 37), (37, 38, 11), (37, 32, 38), (32, 10, 38), (23, 36, 10), (23, 30, 36), (30, 9, 36), (31, 35, 9), (31, 28, 35), (28, 8, 35), (29, 34, 8), (29, 26, 34), (26, 7, 34), (27, 33, 7), (27, 24, 33), (24, 6, 33), (25, 32, 6), (25, 22, 32), (22, 10, 32), (30, 31, 9), (30, 21, 31), (21, 4, 31), (28, 29, 8), (28, 20, 29), (20, 3, 29), (26, 27, 7), (26, 18, 27), (18, 2, 27), (24, 25, 6), (24, 14, 25), (14, 1, 25), (22, 23, 10), (22, 15, 23), (15, 5, 23), (16, 21, 5), (16, 19, 21), (19, 4, 21), (19, 20, 4), (19, 17, 20), (17, 3, 20), (17, 18, 3), (17, 12, 18), (12, 2, 18), (15, 16, 5), (15, 13, 16), (13, 0, 16), (12, 14, 2), (12, 13, 14), (13, 1, 14)])
me_icosphere_002.polygons.foreach_set('use_smooth', [True] * 80)
me_icosphere_002.materials.append(mat_black)
me_icosphere_002.use_remesh_preserve_volume = False
me_icosphere_002.use_remesh_preserve_attributes = False
me_icosphere_002.use_mirror_vertex_groups = False
me_icosphere_002.update()
me_icosphere_001 = bpy.data.meshes.new('Icosphere.001')
me_icosphere_001.from_pydata([(0.0, 0.0, -1.0), (0.7236, -0.5257, -0.4472), (-0.2764, -0.8506, -0.4472), (-0.8944, 0.0, -0.4472), (-0.2764, 0.8506, -0.4472), (0.7236, 0.5257, -0.4472), (0.2764, -0.8506, 0.4472), (-0.7236, -0.5257, 0.4472), (-0.7236, 0.5257, 0.4472), (0.2764, 0.8506, 0.4472), (0.8944, 0.0, 0.4472), (0.0, 0.0, 1.0), (-0.1625, -0.5, -0.8507), (0.4253, -0.309, -0.8507), (0.2629, -0.809, -0.5257), (0.8506, 0.0, -0.5257), (0.4253, 0.309, -0.8507), (-0.5257, 0.0, -0.8507), (-0.6882, -0.5, -0.5257), (-0.1625, 0.5, -0.8507), (-0.6882, 0.5, -0.5257), (0.2629, 0.809, -0.5257), (0.9511, -0.309, 0.0), (0.9511, 0.309, 0.0), (0.0, -1.0, 0.0), (0.5878, -0.809, 0.0), (-0.9511, -0.309, 0.0), (-0.5878, -0.809, 0.0), (-0.5878, 0.809, 0.0), (-0.9511, 0.309, 0.0), (0.5878, 0.809, 0.0), (0.0, 1.0, 0.0), (0.6882, -0.5, 0.5257), (-0.2629, -0.809, 0.5257), (-0.8506, 0.0, 0.5257), (-0.2629, 0.809, 0.5257), (0.6882, 0.5, 0.5257), (0.1625, -0.5, 0.8507), (0.5257, 0.0, 0.8507), (-0.4253, -0.309, 0.8507), (-0.4253, 0.309, 0.8507), (0.1625, 0.5, 0.8507)], [], [(0, 13, 12), (1, 13, 15), (0, 12, 17), (0, 17, 19), (0, 19, 16), (1, 15, 22), (2, 14, 24), (3, 18, 26), (4, 20, 28), (5, 21, 30), (1, 22, 25), (2, 24, 27), (3, 26, 29), (4, 28, 31), (5, 30, 23), (6, 32, 37), (7, 33, 39), (8, 34, 40), (9, 35, 41), (10, 36, 38), (38, 41, 11), (38, 36, 41), (36, 9, 41), (41, 40, 11), (41, 35, 40), (35, 8, 40), (40, 39, 11), (40, 34, 39), (34, 7, 39), (39, 37, 11), (39, 33, 37), (33, 6, 37), (37, 38, 11), (37, 32, 38), (32, 10, 38), (23, 36, 10), (23, 30, 36), (30, 9, 36), (31, 35, 9), (31, 28, 35), (28, 8, 35), (29, 34, 8), (29, 26, 34), (26, 7, 34), (27, 33, 7), (27, 24, 33), (24, 6, 33), (25, 32, 6), (25, 22, 32), (22, 10, 32), (30, 31, 9), (30, 21, 31), (21, 4, 31), (28, 29, 8), (28, 20, 29), (20, 3, 29), (26, 27, 7), (26, 18, 27), (18, 2, 27), (24, 25, 6), (24, 14, 25), (14, 1, 25), (22, 23, 10), (22, 15, 23), (15, 5, 23), (16, 21, 5), (16, 19, 21), (19, 4, 21), (19, 20, 4), (19, 17, 20), (17, 3, 20), (17, 18, 3), (17, 12, 18), (12, 2, 18), (15, 16, 5), (15, 13, 16), (13, 0, 16), (12, 14, 2), (12, 13, 14), (13, 1, 14)])
me_icosphere_001.polygons.foreach_set('use_smooth', [True] * 80)
me_icosphere_001.materials.append(mat_black)
me_icosphere_001.use_remesh_preserve_volume = False
me_icosphere_001.use_remesh_preserve_attributes = False
me_icosphere_001.use_mirror_vertex_groups = False
me_icosphere_001.update()
me_icosphere = bpy.data.meshes.new('Icosphere')
me_icosphere.from_pydata([(0.0, 0.0, -1.0), (0.7236, -0.5257, -0.4472), (-0.2764, -0.8506, -0.4472), (-0.8944, 0.0, -0.4472), (-0.2764, 0.8506, -0.4472), (0.7236, 0.5257, -0.4472), (0.2764, -0.8506, 0.4472), (-0.7236, -0.5257, 0.4472), (-0.7236, 0.5257, 0.4472), (0.2764, 0.8506, 0.4472), (0.8944, 0.0, 0.4472), (0.0, 0.0, 1.0), (-0.1625, -0.5, -0.8507), (0.4253, -0.309, -0.8507), (0.2629, -0.809, -0.5257), (0.8506, 0.0, -0.5257), (0.4253, 0.309, -0.8507), (-0.5257, 0.0, -0.8507), (-0.6882, -0.5, -0.5257), (-0.1625, 0.5, -0.8507), (-0.6882, 0.5, -0.5257), (0.2629, 0.809, -0.5257), (0.9511, -0.309, 0.0), (0.9511, 0.309, 0.0), (0.0, -1.0, 0.0), (0.5878, -0.809, 0.0), (-0.9511, -0.309, 0.0), (-0.5878, -0.809, 0.0), (-0.5878, 0.809, 0.0), (-0.9511, 0.309, 0.0), (0.5878, 0.809, 0.0), (0.0, 1.0, 0.0), (0.6882, -0.5, 0.5257), (-0.2629, -0.809, 0.5257), (-0.8506, 0.0, 0.5257), (-0.2629, 0.809, 0.5257), (0.6882, 0.5, 0.5257), (0.1625, -0.5, 0.8507), (0.5257, 0.0, 0.8507), (-0.4253, -0.309, 0.8507), (-0.4253, 0.309, 0.8507), (0.1625, 0.5, 0.8507)], [], [(0, 13, 12), (1, 13, 15), (0, 12, 17), (0, 17, 19), (0, 19, 16), (1, 15, 22), (2, 14, 24), (3, 18, 26), (4, 20, 28), (5, 21, 30), (1, 22, 25), (2, 24, 27), (3, 26, 29), (4, 28, 31), (5, 30, 23), (6, 32, 37), (7, 33, 39), (8, 34, 40), (9, 35, 41), (10, 36, 38), (38, 41, 11), (38, 36, 41), (36, 9, 41), (41, 40, 11), (41, 35, 40), (35, 8, 40), (40, 39, 11), (40, 34, 39), (34, 7, 39), (39, 37, 11), (39, 33, 37), (33, 6, 37), (37, 38, 11), (37, 32, 38), (32, 10, 38), (23, 36, 10), (23, 30, 36), (30, 9, 36), (31, 35, 9), (31, 28, 35), (28, 8, 35), (29, 34, 8), (29, 26, 34), (26, 7, 34), (27, 33, 7), (27, 24, 33), (24, 6, 33), (25, 32, 6), (25, 22, 32), (22, 10, 32), (30, 31, 9), (30, 21, 31), (21, 4, 31), (28, 29, 8), (28, 20, 29), (20, 3, 29), (26, 27, 7), (26, 18, 27), (18, 2, 27), (24, 25, 6), (24, 14, 25), (14, 1, 25), (22, 23, 10), (22, 15, 23), (15, 5, 23), (16, 21, 5), (16, 19, 21), (19, 4, 21), (19, 20, 4), (19, 17, 20), (17, 3, 20), (17, 18, 3), (17, 12, 18), (12, 2, 18), (15, 16, 5), (15, 13, 16), (13, 0, 16), (12, 14, 2), (12, 13, 14), (13, 1, 14)])
me_icosphere.polygons.foreach_set('use_smooth', [True] * 80)
me_icosphere.materials.append(mat_black)
me_icosphere.use_remesh_preserve_volume = False
me_icosphere.use_remesh_preserve_attributes = False
me_icosphere.use_mirror_vertex_groups = False
me_icosphere.update()
me_cube_005 = bpy.data.meshes.new('Cube.005')
me_cube_005.from_pydata([(-0.02955, 0.6428, -0.9707), (0.01075, 0.6389, -0.9707), (0.04949, 0.6271, -0.9707), (0.0852, 0.608, -0.9707), (0.1165, 0.5823, -0.9707), (0.1422, 0.551, -0.9707), (0.1613, 0.5153, -0.9707), (0.173, 0.4766, -0.9707), (0.177, 0.4363, -0.9707), (0.173, 0.396, -0.9707), (0.1613, 0.3573, -0.9707), (0.1422, 0.3216, -0.9707), (0.1165, 0.2903, -0.9707), (0.0852, 0.2646, -0.9707), (0.04949, 0.2455, -0.9707), (0.01075, 0.2337, -0.9707), (-0.02955, 0.2298, -0.9707), (-0.06984, 0.2337, -0.9707), (-0.1086, 0.2455, -0.9707), (-0.1443, 0.2646, -0.9707), (-0.1756, 0.2903, -0.9707), (-0.2013, 0.3216, -0.9707), (-0.2204, 0.3573, -0.9707), (-0.2321, 0.396, -0.9707), (-0.2361, 0.4363, -0.9707), (-0.2321, 0.4766, -0.9707), (-0.2204, 0.5153, -0.9707), (-0.2013, 0.551, -0.9707), (-0.1756, 0.5823, -0.9707), (-0.1443, 0.608, -0.9707), (-0.1086, 0.6271, -0.9707), (-0.06984, 0.6389, -0.9707), (-0.02955, 0.6428, -0.9707), (0.01075, 0.6389, -0.9707), (0.04949, 0.6271, -0.9707), (0.0852, 0.608, -0.9707), (0.1165, 0.5823, -0.9707), (0.1422, 0.551, -0.9707), (0.1613, 0.5153, -0.9707), (0.173, 0.4766, -0.9707), (0.177, 0.4363, -0.9707), (0.173, 0.396, -0.9707), (0.1613, 0.3573, -0.9707), (0.1422, 0.3216, -0.9707), (0.1165, 0.2903, -0.9707), (0.0852, 0.2646, -0.9707), (0.04949, 0.2455, -0.9707), (0.01075, 0.2337, -0.9707), (-0.02955, 0.2298, -0.9707), (-0.06984, 0.2337, -0.9707), (-0.1086, 0.2455, -0.9707), (-0.1443, 0.2646, -0.9707), (-0.1756, 0.2903, -0.9707), (-0.2013, 0.3216, -0.9707), (-0.2204, 0.3573, -0.9707), (-0.2321, 0.396, -0.9707), (-0.2361, 0.4363, -0.9707), (-0.2321, 0.4766, -0.9707), (-0.2204, 0.5153, -0.9707), (-0.2013, 0.551, -0.9707), (-0.1756, 0.5823, -0.9707), (-0.1443, 0.608, -0.9707), (-0.1086, 0.6271, -0.9707), (-0.06984, 0.6389, -0.9707), (-1.0, -1.0, -0.00606), (-1.0, 1.0, -0.00606), (1.0, -1.0, -0.00606), (1.0, 1.0, -0.00606), (-1.0, -1.0, -0.7281), (-0.8321, -0.8321, -0.9793), (-0.9204, -0.9204, -0.9204), (-0.9793, -0.9793, -0.8321), (-1.0, 1.0, -0.7281), (-0.8321, 0.8321, -0.9793), (-0.9204, 0.9204, -0.9204), (-0.9793, 0.9793, -0.8321), (1.0, -1.0, -0.7281), (0.8321, -0.8321, -0.9793), (0.9204, -0.9204, -0.9204), (0.9793, -0.9793, -0.8321), (1.0, 1.0, -0.7281), (0.8321, 0.8321, -0.9793), (0.9204, 0.9204, -0.9204), (0.9793, 0.9793, -0.8321), (-1.229, -1.219, -0.005661), (-1.229, 1.597, -0.005661), (1.229, 1.597, -0.005661), (1.229, -1.219, -0.005661), (-1.004, -1.004, 0.01394), (-1.004, 1.004, 0.01394), (1.004, 1.004, 0.01394), (1.004, -1.004, 0.01394), (-1.229, -1.219, 0.01354), (-1.229, 1.597, 0.01354), (1.229, 1.597, 0.01354), (1.229, -1.219, 0.01354), (0.1165, 0.2903, -0.9793), (0.1422, 0.3216, -0.9793), (0.0852, 0.2646, -0.9793), (0.04949, 0.2455, -0.9793), (0.01075, 0.2337, -0.9793), (-0.02955, 0.2298, -0.9793), (-0.06984, 0.2337, -0.9793), (-0.1086, 0.2455, -0.9793), (-0.1443, 0.2646, -0.9793), (-0.1756, 0.2903, -0.9793), (-0.2013, 0.3216, -0.9793), (0.1613, 0.3573, -0.9793), (0.173, 0.396, -0.9793), (-0.2321, 0.396, -0.9793), (-0.2204, 0.3573, -0.9793), (0.173, 0.4766, -0.9793), (0.177, 0.4363, -0.9793), (-0.2361, 0.4363, -0.9793), (0.1613, 0.5153, -0.9793), (-0.2204, 0.5153, -0.9793), (-0.2321, 0.4766, -0.9793), (0.1422, 0.551, -0.9793), (0.1165, 0.5823, -0.9793), (0.0852, 0.608, -0.9793), (0.04949, 0.6271, -0.9793), (-0.1443, 0.608, -0.9793), (-0.1756, 0.5823, -0.9793), (-0.2013, 0.551, -0.9793), (0.01075, 0.6389, -0.9793), (-0.1086, 0.6271, -0.9793), (-0.06984, 0.6389, -0.9793), (-0.02955, 0.6428, -0.9793)], [(1, 0), (2, 1), (3, 2), (4, 3), (5, 4), (6, 5), (7, 6), (8, 7), (9, 8), (10, 9), (11, 10), (12, 11), (13, 12), (14, 13), (15, 14), (16, 15), (17, 16), (18, 17), (19, 18), (20, 19), (21, 20), (22, 21), (23, 22), (24, 23), (25, 24), (26, 25), (27, 26), (28, 27), (29, 28), (30, 29), (31, 30), (0, 31), (32, 0), (31, 63), (51, 19), (18, 50), (38, 6), (5, 37), (52, 20), (39, 7), (53, 21), (40, 8), (54, 22), (41, 9), (55, 23), (42, 10), (56, 24), (43, 11), (57, 25), (44, 12), (58, 26), (45, 13), (59, 27), (46, 14), (33, 1), (60, 28), (47, 15), (34, 2), (61, 29), (48, 16), (35, 3), (62, 30), (49, 17), (36, 4)], [(76, 66, 64, 68), (80, 67, 66, 76), (72, 65, 67, 80), (68, 64, 65, 72), (64, 66, 87, 84), (73, 69, 70, 74), (74, 70, 71, 75), (75, 71, 68, 72), (81, 73, 74, 82), (82, 74, 75, 83), (83, 75, 72, 80), (77, 81, 82, 78), (78, 82, 83, 79), (79, 83, 80, 76), (69, 73, 113, 109, 110, 106, 105, 104, 103, 102, 101, 100, 99, 98, 96, 97, 107, 108, 112, 81, 77), (69, 77, 78, 70), (70, 78, 79, 71), (71, 79, 76, 68), (84, 87, 95, 92), (67, 65, 85, 86), (66, 67, 86, 87), (65, 64, 84, 85), (86, 85, 93, 94), (87, 86, 94, 95), (85, 84, 92, 93), (88, 89, 93, 92), (89, 90, 94, 93), (90, 91, 95, 94), (91, 88, 92, 95), (81, 112, 111, 114, 117, 118, 119, 120, 124, 127, 126, 125, 121, 122, 123, 115, 116, 113, 73)])
me_cube_005.use_remesh_preserve_volume = False
me_cube_005.use_remesh_preserve_attributes = False
me_cube_005.use_mirror_vertex_groups = False
me_cube_005.update()
me_cylinder_001 = bpy.data.meshes.new('Cylinder.001')
me_cylinder_001.from_pydata([(5.683e-08, 0.2626, -0.08187), (5.683e-08, 0.2626, 0.5641), (0.05123, 0.2575, -0.08187), (0.05123, 0.2575, 0.5641), (0.1005, 0.2426, -0.08187), (0.1005, 0.2426, 0.5641), (0.1459, 0.2183, -0.08187), (0.1459, 0.2183, 0.5641), (0.1857, 0.1857, -0.08187), (0.1857, 0.1857, 0.5641), (0.2183, 0.1459, -0.08187), (0.2183, 0.1459, 0.5641), (0.2426, 0.1005, -0.08187), (0.2426, 0.1005, 0.5641), (0.2575, 0.05123, -0.08187), (0.2575, 0.05123, 0.5641), (0.2626, 2.396e-07, -0.08187), (0.2626, 2.396e-07, 0.5641), (0.2575, -0.05123, -0.08187), (0.2575, -0.05123, 0.5641), (0.2426, -0.1005, -0.08187), (0.2426, -0.1005, 0.5641), (0.2183, -0.1459, -0.08187), (0.2183, -0.1459, 0.5641), (0.1857, -0.1857, -0.08187), (0.1857, -0.1857, 0.5641), (0.1459, -0.2183, -0.08187), (0.1459, -0.2183, 0.5641), (0.1005, -0.2426, -0.08187), (0.1005, -0.2426, 0.5641), (0.05123, -0.2575, -0.08187), (0.05123, -0.2575, 0.5641), (-2.873e-08, -0.2626, -0.08187), (-2.873e-08, -0.2626, 0.5641), (-0.05123, -0.2575, -0.08187), (-0.05123, -0.2575, 0.5641), (-0.1005, -0.2426, -0.08187), (-0.1005, -0.2426, 0.5641), (-0.1459, -0.2183, -0.08187), (-0.1459, -0.2183, 0.5641), (-0.1857, -0.1857, -0.08187), (-0.1857, -0.1857, 0.5641), (-0.2183, -0.1459, -0.08187), (-0.2183, -0.1459, 0.5641), (-0.2426, -0.1005, -0.08187), (-0.2426, -0.1005, 0.5641), (-0.2575, -0.05123, -0.08187), (-0.2575, -0.05123, 0.5641), (-0.2626, 4.733e-07, -0.08187), (-0.2626, 4.733e-07, 0.5641), (-0.2575, 0.05123, -0.08187), (-0.2575, 0.05123, 0.5641), (-0.2426, 0.1005, -0.08187), (-0.2426, 0.1005, 0.5641), (-0.2183, 0.1459, -0.08187), (-0.2183, 0.1459, 0.5641), (-0.1857, 0.1857, -0.08187), (-0.1857, 0.1857, 0.5641), (-0.1459, 0.2183, -0.08187), (-0.1459, 0.2183, 0.5641), (-0.1005, 0.2426, -0.08187), (-0.1005, 0.2426, 0.5641), (-0.05123, 0.2575, -0.08187), (-0.05123, 0.2575, 0.5641), (4.311e-08, 0.3782, 0.5367), (0.07377, 0.3709, 0.5367), (0.1447, 0.3494, 0.5367), (0.2101, 0.3144, 0.5367), (0.2674, 0.2674, 0.5367), (0.3144, 0.2101, 0.5367), (0.3494, 0.1447, 0.5367), (0.3709, 0.07377, 0.5367), (0.3782, 2.154e-07, 0.5367), (0.3709, -0.07377, 0.5367), (0.3494, -0.1447, 0.5367), (0.3144, -0.2101, 0.5367), (0.2674, -0.2674, 0.5367), (0.2101, -0.3144, 0.5367), (0.1447, -0.3494, 0.5367), (0.07377, -0.3709, 0.5367), (-8.011e-08, -0.3782, 0.5367), (-0.07377, -0.3709, 0.5367), (-0.1447, -0.3494, 0.5367), (-0.2101, -0.3144, 0.5367), (-0.2674, -0.2674, 0.5367), (-0.3144, -0.2101, 0.5367), (-0.3494, -0.1447, 0.5367), (-0.3709, -0.07377, 0.5367), (-0.3782, 5.52e-07, 0.5367), (-0.3709, 0.07378, 0.5367), (-0.3494, 0.1447, 0.5367), (-0.3144, 0.2101, 0.5367), (-0.2674, 0.2674, 0.5367), (-0.2101, 0.3144, 0.5367), (-0.1447, 0.3494, 0.5367), (-0.07377, 0.3709, 0.5367), (3.264e-08, 0.5448, 0.5367), (0.1063, 0.5343, 0.5367), (0.2085, 0.5033, 0.5367), (0.3027, 0.453, 0.5367), (0.3852, 0.3852, 0.5367), (0.453, 0.3027, 0.5367), (0.5033, 0.2085, 0.5367), (0.5343, 0.1063, 0.5367), (0.5448, 1.807e-07, 0.5367), (0.5343, -0.1063, 0.5367), (0.5033, -0.2085, 0.5367), (0.453, -0.3027, 0.5367), (0.3852, -0.3852, 0.5367), (0.3027, -0.453, 0.5367), (0.2085, -0.5033, 0.5367), (0.1063, -0.5343, 0.5367), (-1.449e-07, -0.5448, 0.5367), (-0.1063, -0.5343, 0.5367), (-0.2085, -0.5033, 0.5367), (-0.3027, -0.453, 0.5367), (-0.3852, -0.3852, 0.5367), (-0.453, -0.3027, 0.5367), (-0.5033, -0.2085, 0.5367), (-0.5343, -0.1063, 0.5367), (-0.5448, 6.656e-07, 0.5367), (-0.5343, 0.1063, 0.5367), (-0.5033, 0.2085, 0.5367), (-0.453, 0.3027, 0.5367), (-0.3852, 0.3852, 0.5367), (-0.3027, 0.453, 0.5367), (-0.2085, 0.5033, 0.5367), (-0.1063, 0.5343, 0.5367), (3.264e-08, 0.5448, 0.5367), (0.1063, 0.5343, 0.5367), (0.2085, 0.5033, 0.5367), (0.3027, 0.453, 0.5367), (0.3852, 0.3852, 0.5367), (0.453, 0.3027, 0.5367), (0.5033, 0.2085, 0.5367), (0.5343, 0.1063, 0.5367), (0.5448, 1.807e-07, 0.5367), (0.5343, -0.1063, 0.5367), (0.5033, -0.2085, 0.5367), (0.453, -0.3027, 0.5367), (0.3852, -0.3852, 0.5367), (0.3027, -0.453, 0.5367), (0.2085, -0.5033, 0.5367), (0.1063, -0.5343, 0.5367), (-1.449e-07, -0.5448, 0.5367), (-0.1063, -0.5343, 0.5367), (-0.2085, -0.5033, 0.5367), (-0.3027, -0.453, 0.5367), (-0.3852, -0.3852, 0.5367), (-0.453, -0.3027, 0.5367), (-0.5033, -0.2085, 0.5367), (-0.5343, -0.1063, 0.5367), (-0.5448, 6.656e-07, 0.5367), (-0.5343, 0.1063, 0.5367), (-0.5033, 0.2085, 0.5367), (-0.453, 0.3027, 0.5367), (-0.3852, 0.3852, 0.5367), (-0.3027, 0.453, 0.5367), (-0.2085, 0.5033, 0.5367), (-0.1063, 0.5343, 0.5367), (3.264e-08, 0.5448, 0.3464), (0.1063, 0.5343, 0.3464), (0.2085, 0.5033, 0.3464), (0.3027, 0.453, 0.3464), (0.3852, 0.3852, 0.3464), (0.453, 0.3027, 0.3464), (0.5033, 0.2085, 0.3464), (0.5343, 0.1063, 0.3464), (0.5448, 1.807e-07, 0.3464), (0.5343, -0.1063, 0.3464), (0.5033, -0.2085, 0.3464), (0.453, -0.3027, 0.3464), (0.3852, -0.3852, 0.3464), (0.3027, -0.453, 0.3464), (0.2085, -0.5033, 0.3464), (0.1063, -0.5343, 0.3464), (-1.449e-07, -0.5448, 0.3464), (-0.1063, -0.5343, 0.3464), (-0.2085, -0.5033, 0.3464), (-0.3027, -0.453, 0.3464), (-0.3852, -0.3852, 0.3464), (-0.453, -0.3027, 0.3464), (-0.5033, -0.2085, 0.3464), (-0.5343, -0.1063, 0.3464), (-0.5448, 6.656e-07, 0.3464), (-0.5343, 0.1063, 0.3464), (-0.5033, 0.2085, 0.3464), (-0.453, 0.3027, 0.3464), (-0.3852, 0.3852, 0.3464), (-0.3027, 0.453, 0.3464), (-0.2085, 0.5033, 0.3464), (-0.1063, 0.5343, 0.3464)], [], [(0, 1, 3, 2), (2, 3, 5, 4), (4, 5, 7, 6), (6, 7, 9, 8), (8, 9, 11, 10), (10, 11, 13, 12), (12, 13, 15, 14), (14, 15, 17, 16), (16, 17, 19, 18), (18, 19, 21, 20), (20, 21, 23, 22), (22, 23, 25, 24), (24, 25, 27, 26), (26, 27, 29, 28), (28, 29, 31, 30), (30, 31, 33, 32), (32, 33, 35, 34), (34, 35, 37, 36), (36, 37, 39, 38), (38, 39, 41, 40), (40, 41, 43, 42), (42, 43, 45, 44), (44, 45, 47, 46), (46, 47, 49, 48), (48, 49, 51, 50), (50, 51, 53, 52), (52, 53, 55, 54), (54, 55, 57, 56), (56, 57, 59, 58), (58, 59, 61, 60), (17, 15, 71, 72), (60, 61, 63, 62), (62, 63, 1, 0), (0, 2, 4, 6, 8, 10, 12, 14, 16, 18, 20, 22, 24, 26, 28, 30, 32, 34, 36, 38, 40, 42, 44, 46, 48, 50, 52, 54, 56, 58, 60, 62), (35, 33, 80, 81), (53, 51, 89, 90), (9, 7, 67, 68), (27, 25, 76, 77), (45, 43, 85, 86), (63, 61, 94, 95), (19, 17, 72, 73), (37, 35, 81, 82), (55, 53, 90, 91), (11, 9, 68, 69), (29, 27, 77, 78), (47, 45, 86, 87), (3, 1, 64, 65), (1, 63, 95, 64), (21, 19, 73, 74), (39, 37, 82, 83), (57, 55, 91, 92), (13, 11, 69, 70), (31, 29, 78, 79), (49, 47, 87, 88), (5, 3, 65, 66), (23, 21, 74, 75), (41, 39, 83, 84), (59, 57, 92, 93), (15, 13, 70, 71), (33, 31, 79, 80), (51, 49, 88, 89), (7, 5, 66, 67), (25, 23, 75, 76), (43, 41, 84, 85), (61, 59, 93, 94), (72, 71, 103, 104), (86, 85, 117, 118), (73, 72, 104, 105), (87, 86, 118, 119), (74, 73, 105, 106), (88, 87, 119, 120), (75, 74, 106, 107), (89, 88, 120, 121), (76, 75, 107, 108), (90, 89, 121, 122), (77, 76, 108, 109), (91, 90, 122, 123), (78, 77, 109, 110), (65, 64, 96, 97), (92, 91, 123, 124), (79, 78, 110, 111), (66, 65, 97, 98), (93, 92, 124, 125), (80, 79, 111, 112), (67, 66, 98, 99), (94, 93, 125, 126), (81, 80, 112, 113), (68, 67, 99, 100), (95, 94, 126, 127), (82, 81, 113, 114), (69, 68, 100, 101), (64, 95, 127, 96), (83, 82, 114, 115), (70, 69, 101, 102), (84, 83, 115, 116), (71, 70, 102, 103), (85, 84, 116, 117), (96, 127, 159, 128), (115, 114, 146, 147), (102, 101, 133, 134), (116, 115, 147, 148), (103, 102, 134, 135), (117, 116, 148, 149), (104, 103, 135, 136), (118, 117, 149, 150), (105, 104, 136, 137), (119, 118, 150, 151), (106, 105, 137, 138), (120, 119, 151, 152), (107, 106, 138, 139), (121, 120, 152, 153), (108, 107, 139, 140), (122, 121, 153, 154), (109, 108, 140, 141), (123, 122, 154, 155), (110, 109, 141, 142), (97, 96, 128, 129), (124, 123, 155, 156), (111, 110, 142, 143), (98, 97, 129, 130), (125, 124, 156, 157), (112, 111, 143, 144), (99, 98, 130, 131), (126, 125, 157, 158), (113, 112, 144, 145), (100, 99, 131, 132), (127, 126, 158, 159), (114, 113, 145, 146), (101, 100, 132, 133), (150, 149, 181, 182), (137, 136, 168, 169), (151, 150, 182, 183), (138, 137, 169, 170), (152, 151, 183, 184), (139, 138, 170, 171), (153, 152, 184, 185), (140, 139, 171, 172), (154, 153, 185, 186), (141, 140, 172, 173), (155, 154, 186, 187), (142, 141, 173, 174), (129, 128, 160, 161), (156, 155, 187, 188), (143, 142, 174, 175), (130, 129, 161, 162), (157, 156, 188, 189), (144, 143, 175, 176), (131, 130, 162, 163), (158, 157, 189, 190), (145, 144, 176, 177), (132, 131, 163, 164), (159, 158, 190, 191), (146, 145, 177, 178), (133, 132, 164, 165), (128, 159, 191, 160), (147, 146, 178, 179), (134, 133, 165, 166), (148, 147, 179, 180), (135, 134, 166, 167), (149, 148, 180, 181), (136, 135, 167, 168)])
me_cylinder_001.use_remesh_preserve_volume = False
me_cylinder_001.use_remesh_preserve_attributes = False
me_cylinder_001.use_mirror_vertex_groups = False
me_cylinder_001.update()
me_cube_004 = bpy.data.meshes.new('Cube.004')
me_cube_004.from_pydata([(-1.0, -1.0, -1.0), (-1.0, -1.0, 1.0), (-1.0, 1.0, -1.0), (-1.0, 1.0, 1.0), (1.0, -1.0, -1.0), (1.0, -1.0, 1.0), (1.0, 1.0, -1.0), (1.0, 1.0, 1.0)], [], [(0, 1, 3, 2), (2, 3, 7, 6), (6, 7, 5, 4), (4, 5, 1, 0), (2, 6, 4, 0), (7, 3, 1, 5)])
me_cube_004.use_remesh_preserve_volume = False
me_cube_004.use_remesh_preserve_attributes = False
me_cube_004.use_mirror_vertex_groups = False
me_cube_004.update()
me_cubeziercurve_005 = bpy.data.meshes.new('CUBezierCurve.005')
me_cubeziercurve_005.from_pydata([(-0.5453, 7.671, -0.534), (-0.4198, 7.671, -0.4184), (-0.4212, 7.555, -0.5344), (-0.4227, 7.671, -0.6503), (-0.4212, 7.787, -0.5344), (-0.2947, 7.671, -0.4212), (-0.3, 7.555, -0.5371), (-0.3052, 7.671, -0.653), (-0.3, 7.787, -0.5371), (-0.171, 7.671, -0.4296), (-0.1831, 7.555, -0.545), (-0.2118, 7.671, -0.6604), (-0.1831, 7.787, -0.545), (-0.04967, 7.671, -0.4469), (-0.08198, 7.553, -0.5607), (-0.1578, 7.671, -0.6745), (-0.08198, 7.789, -0.5607), (0.06227, 7.671, -0.4771), (-0.006756, 7.543, -0.5871), (-0.114, 7.671, -0.6971), (-0.006756, 7.799, -0.5871), (0.1582, 7.671, -0.5244), (0.06167, 7.529, -0.6267), (-0.07113, 7.671, -0.7289), (0.06167, 7.813, -0.6267), (0.2537, 7.671, -0.5932), (0.1313, 7.51, -0.6823), (-0.02968, 7.671, -0.7714), (0.1313, 7.832, -0.6823), (0.3559, 7.671, -0.686), (0.1996, 7.485, -0.7567), (0.008772, 7.671, -0.8274), (0.1996, 7.857, -0.7567), (0.4619, 7.671, -0.8028), (0.2621, 7.453, -0.8525), (0.04332, 7.671, -0.9022), (0.2621, 7.889, -0.8525), (0.5595, 7.671, -0.9428), (0.3196, 7.423, -0.9724), (0.07373, 7.671, -1.002), (0.3196, 7.919, -0.9724), (0.6281, 7.671, -1.107), (0.366, 7.407, -1.119), (0.1039, 7.671, -1.132), (0.366, 7.935, -1.119), (0.6466, 7.671, -1.297), (0.3829, 7.407, -1.296), (0.1193, 7.671, -1.294), (0.3829, 7.935, -1.296)], [], [(0, 1, 4), (0, 2, 1), (0, 3, 2), (0, 4, 3), (1, 5, 8, 4), (2, 6, 5, 1), (3, 7, 6, 2), (4, 8, 7, 3), (5, 9, 12, 8), (6, 10, 9, 5), (7, 11, 10, 6), (8, 12, 11, 7), (9, 13, 16, 12), (10, 14, 13, 9), (11, 15, 14, 10), (12, 16, 15, 11), (13, 17, 20, 16), (14, 18, 17, 13), (15, 19, 18, 14), (16, 20, 19, 15), (17, 21, 24, 20), (18, 22, 21, 17), (19, 23, 22, 18), (20, 24, 23, 19), (21, 25, 28, 24), (22, 26, 25, 21), (23, 27, 26, 22), (24, 28, 27, 23), (25, 29, 32, 28), (26, 30, 29, 25), (27, 31, 30, 26), (28, 32, 31, 27), (29, 33, 36, 32), (30, 34, 33, 29), (31, 35, 34, 30), (32, 36, 35, 31), (33, 37, 40, 36), (34, 38, 37, 33), (35, 39, 38, 34), (36, 40, 39, 35), (37, 41, 44, 40), (38, 42, 41, 37), (39, 43, 42, 38), (40, 44, 43, 39), (41, 45, 48, 44), (42, 46, 45, 41), (43, 47, 46, 42), (44, 48, 47, 43)])
me_cubeziercurve_005.polygons.foreach_set('use_smooth', [True] * 48)
me_cubeziercurve_005.use_remesh_preserve_volume = False
me_cubeziercurve_005.use_remesh_preserve_attributes = False
me_cubeziercurve_005.use_mirror_vertex_groups = False
me_cubeziercurve_005.auto_texspace = False
me_cubeziercurve_005.update()
me_cubeziercurve_004 = bpy.data.meshes.new('CUBezierCurve.004')
me_cubeziercurve_004.from_pydata([(-0.03211, 0.4031, 0.8776), (0.01789, 0.4531, 0.8769), (-0.03211, 0.5031, 0.8762), (-0.08211, 0.4531, 0.8769), (-0.03211, 0.4072, 0.97), (0.01789, 0.4571, 0.9661), (-0.03211, 0.5069, 0.9622), (-0.08211, 0.4571, 0.9661), (-0.03211, 0.4172, 1.059), (0.01789, 0.4666, 1.051), (-0.03211, 0.5161, 1.044), (-0.08211, 0.4666, 1.051), (-0.03211, 0.4334, 1.143), (0.01789, 0.4821, 1.132), (-0.03211, 0.5307, 1.12), (-0.08211, 0.4821, 1.132), (-0.03211, 0.4564, 1.223), (0.01789, 0.5036, 1.206), (-0.03211, 0.5508, 1.19), (-0.08211, 0.5036, 1.206), (-0.03211, 0.4867, 1.296), (0.01789, 0.5316, 1.274), (-0.03211, 0.5765, 1.252), (-0.08211, 0.5316, 1.274), (-0.03211, 0.525, 1.362), (0.01789, 0.5663, 1.334), (-0.03211, 0.6075, 1.306), (-0.08211, 0.5663, 1.334), (-0.03211, 0.572, 1.42), (0.01789, 0.6079, 1.386), (-0.03211, 0.6438, 1.351), (-0.08211, 0.6079, 1.386), (-0.03211, 0.6281, 1.469), (0.01789, 0.6568, 1.428), (-0.03211, 0.6855, 1.387), (-0.08211, 0.6568, 1.428), (-0.03211, 0.6932, 1.505), (0.01789, 0.7131, 1.459), (-0.03211, 0.7331, 1.414), (-0.08211, 0.7131, 1.459), (-0.03211, 0.7669, 1.529), (0.01789, 0.7773, 1.48), (-0.03211, 0.7877, 1.431), (-0.08211, 0.7773, 1.48), (-0.03211, 0.8482, 1.538), (0.01789, 0.8495, 1.488), (-0.03211, 0.8508, 1.438), (-0.08211, 0.8495, 1.488), (-0.03211, 0.9386, 1.532), (0.01789, 0.9301, 1.483), (-0.03211, 0.9215, 1.434), (-0.08211, 0.9301, 1.483), (-0.03211, 1.034, 1.504), (0.01789, 1.013, 1.459), (-0.03211, 0.9926, 1.413), (-0.08211, 1.013, 1.459), (-0.03211, 1.117, 1.45), (0.01789, 1.085, 1.412), (-0.03211, 1.052, 1.374), (-0.08211, 1.085, 1.412), (-0.03211, 1.185, 1.373), (0.01789, 1.145, 1.344), (-0.03211, 1.104, 1.315), (-0.08211, 1.145, 1.344), (-0.03211, 1.239, 1.278), (0.01789, 1.194, 1.257), (-0.03211, 1.149, 1.236), (-0.08211, 1.194, 1.257), (-0.03211, 1.282, 1.166), (0.01789, 1.234, 1.151), (-0.03211, 1.187, 1.136), (-0.08211, 1.234, 1.151), (-0.03211, 1.315, 1.038), (0.01789, 1.266, 1.028), (-0.03211, 1.217, 1.017), (-0.08211, 1.266, 1.028), (-0.03211, 1.339, 0.8956), (0.01789, 1.29, 0.8886), (-0.03211, 1.24, 0.8816), (-0.08211, 1.29, 0.8886), (-0.03211, 1.357, 0.7396), (0.01789, 1.307, 0.7351), (-0.03211, 1.257, 0.7307), (-0.08211, 1.307, 0.7351), (-0.03211, 1.368, 0.5711), (0.01789, 1.318, 0.5685), (-0.03211, 1.268, 0.566), (-0.08211, 1.318, 0.5685), (-0.03211, 1.374, 0.3913), (0.01789, 1.324, 0.3902), (-0.03211, 1.274, 0.389), (-0.08211, 1.324, 0.3902), (-0.03211, 1.376, 0.2015), (0.01789, 1.326, 0.2013), (-0.03211, 1.276, 0.2012), (-0.08211, 1.326, 0.2013), (-0.03211, 1.376, 0.002864), (0.01789, 1.326, 0.003402), (-0.03211, 1.276, 0.00394), (-0.08211, 1.326, 0.003402), (-0.03211, 0.3788, 0.9641), (-0.1118, 0.4582, 0.9586), (0.04761, 0.4582, 0.9586), (-0.03211, 0.5377, 0.9532), (0.04761, 0.4519, 0.8346), (-0.03211, 0.5316, 0.8336), (-0.1118, 0.4519, 0.8346), (-0.03211, 0.3722, 0.8356)], [], [(2, 3, 106, 105), (5, 4, 100, 102), (0, 1, 104, 107), (4, 7, 101, 100), (4, 8, 11, 7), (5, 9, 8, 4), (6, 10, 9, 5), (7, 11, 10, 6), (8, 12, 15, 11), (9, 13, 12, 8), (10, 14, 13, 9), (11, 15, 14, 10), (12, 16, 19, 15), (13, 17, 16, 12), (14, 18, 17, 13), (15, 19, 18, 14), (16, 20, 23, 19), (17, 21, 20, 16), (18, 22, 21, 17), (19, 23, 22, 18), (20, 24, 27, 23), (21, 25, 24, 20), (22, 26, 25, 21), (23, 27, 26, 22), (24, 28, 31, 27), (25, 29, 28, 24), (26, 30, 29, 25), (27, 31, 30, 26), (28, 32, 35, 31), (29, 33, 32, 28), (30, 34, 33, 29), (31, 35, 34, 30), (32, 36, 39, 35), (33, 37, 36, 32), (34, 38, 37, 33), (35, 39, 38, 34), (36, 40, 43, 39), (37, 41, 40, 36), (38, 42, 41, 37), (39, 43, 42, 38), (40, 44, 47, 43), (41, 45, 44, 40), (42, 46, 45, 41), (43, 47, 46, 42), (44, 48, 51, 47), (45, 49, 48, 44), (46, 50, 49, 45), (47, 51, 50, 46), (48, 52, 55, 51), (49, 53, 52, 48), (50, 54, 53, 49), (51, 55, 54, 50), (52, 56, 59, 55), (53, 57, 56, 52), (54, 58, 57, 53), (55, 59, 58, 54), (56, 60, 63, 59), (57, 61, 60, 56), (58, 62, 61, 57), (59, 63, 62, 58), (60, 64, 67, 63), (61, 65, 64, 60), (62, 66, 65, 61), (63, 67, 66, 62), (64, 68, 71, 67), (65, 69, 68, 64), (66, 70, 69, 65), (67, 71, 70, 66), (68, 72, 75, 71), (69, 73, 72, 68), (70, 74, 73, 69), (71, 75, 74, 70), (72, 76, 79, 75), (73, 77, 76, 72), (74, 78, 77, 73), (75, 79, 78, 74), (76, 80, 83, 79), (77, 81, 80, 76), (78, 82, 81, 77), (79, 83, 82, 78), (80, 84, 87, 83), (81, 85, 84, 80), (82, 86, 85, 81), (83, 87, 86, 82), (84, 88, 91, 87), (85, 89, 88, 84), (86, 90, 89, 85), (87, 91, 90, 86), (88, 92, 95, 91), (89, 93, 92, 88), (90, 94, 93, 89), (91, 95, 94, 90), (92, 96, 99, 95), (93, 97, 96, 92), (94, 98, 97, 93), (95, 99, 98, 94), (107, 100, 101, 106), (104, 102, 100, 107), (105, 103, 102, 104), (106, 101, 103, 105), (1, 2, 105, 104), (6, 5, 102, 103), (7, 6, 103, 101), (3, 0, 107, 106)])
me_cubeziercurve_004.polygons.foreach_set('use_smooth', [0, 1, 0, 1, 1, 1, 1, 1, 1, 1, 1, 1, 1, 1, 1, 1, 1, 1, 1, 1, 1, 1, 1, 1, 1, 1, 1, 1, 1, 1, 1, 1, 1, 1, 1, 1, 1, 1, 1, 1, 1, 1, 1, 1, 1, 1, 1, 1, 1, 1, 1, 1, 1, 1, 1, 1, 1, 1, 1, 1, 1, 1, 1, 1, 1, 1, 1, 1, 1, 1, 1, 1, 1, 1, 1, 1, 1, 1, 1, 1, 1, 1, 1, 1, 1, 1, 1, 1, 1, 1, 1, 1, 1, 1, 1, 1, 1, 1, 1, 1, 0, 1, 1, 0])
me_cubeziercurve_004.use_remesh_preserve_volume = False
me_cubeziercurve_004.use_remesh_preserve_attributes = False
me_cubeziercurve_004.use_mirror_vertex_groups = False
me_cubeziercurve_004.auto_texspace = False
me_cubeziercurve_004.update()
me_cubeziercurve_003 = bpy.data.meshes.new('CUBezierCurve.003')
me_cubeziercurve_003.from_pydata([(-0.5453, 7.671, -0.534), (-0.4198, 7.671, -0.4184), (-0.4212, 7.555, -0.5344), (-0.4227, 7.671, -0.6503), (-0.4212, 7.787, -0.5344), (-0.2947, 7.671, -0.4212), (-0.3, 7.555, -0.5371), (-0.3052, 7.671, -0.653), (-0.3, 7.787, -0.5371), (-0.171, 7.671, -0.4296), (-0.1831, 7.555, -0.545), (-0.2118, 7.671, -0.6604), (-0.1831, 7.787, -0.545), (-0.04967, 7.671, -0.4469), (-0.08198, 7.553, -0.5607), (-0.1578, 7.671, -0.6745), (-0.08198, 7.789, -0.5607), (0.06227, 7.671, -0.4771), (-0.006756, 7.543, -0.5871), (-0.114, 7.671, -0.6971), (-0.006756, 7.799, -0.5871), (0.1582, 7.671, -0.5244), (0.06167, 7.529, -0.6267), (-0.07113, 7.671, -0.7289), (0.06167, 7.813, -0.6267), (0.2537, 7.671, -0.5932), (0.1313, 7.51, -0.6823), (-0.02968, 7.671, -0.7714), (0.1313, 7.832, -0.6823), (0.3559, 7.671, -0.686), (0.1996, 7.485, -0.7567), (0.008772, 7.671, -0.8274), (0.1996, 7.857, -0.7567), (0.4619, 7.671, -0.8028), (0.2621, 7.453, -0.8525), (0.04332, 7.671, -0.9022), (0.2621, 7.889, -0.8525), (0.5595, 7.671, -0.9428), (0.3196, 7.423, -0.9724), (0.07373, 7.671, -1.002), (0.3196, 7.919, -0.9724), (0.6281, 7.671, -1.107), (0.366, 7.407, -1.119), (0.1039, 7.671, -1.132), (0.366, 7.935, -1.119), (0.6466, 7.671, -1.297), (0.3829, 7.407, -1.296), (0.1193, 7.671, -1.294), (0.3829, 7.935, -1.296)], [], [(0, 1, 4), (0, 2, 1), (0, 3, 2), (0, 4, 3), (1, 5, 8, 4), (2, 6, 5, 1), (3, 7, 6, 2), (4, 8, 7, 3), (5, 9, 12, 8), (6, 10, 9, 5), (7, 11, 10, 6), (8, 12, 11, 7), (9, 13, 16, 12), (10, 14, 13, 9), (11, 15, 14, 10), (12, 16, 15, 11), (13, 17, 20, 16), (14, 18, 17, 13), (15, 19, 18, 14), (16, 20, 19, 15), (17, 21, 24, 20), (18, 22, 21, 17), (19, 23, 22, 18), (20, 24, 23, 19), (21, 25, 28, 24), (22, 26, 25, 21), (23, 27, 26, 22), (24, 28, 27, 23), (25, 29, 32, 28), (26, 30, 29, 25), (27, 31, 30, 26), (28, 32, 31, 27), (29, 33, 36, 32), (30, 34, 33, 29), (31, 35, 34, 30), (32, 36, 35, 31), (33, 37, 40, 36), (34, 38, 37, 33), (35, 39, 38, 34), (36, 40, 39, 35), (37, 41, 44, 40), (38, 42, 41, 37), (39, 43, 42, 38), (40, 44, 43, 39), (41, 45, 48, 44), (42, 46, 45, 41), (43, 47, 46, 42), (44, 48, 47, 43)])
me_cubeziercurve_003.polygons.foreach_set('use_smooth', [True] * 48)
me_cubeziercurve_003.use_remesh_preserve_volume = False
me_cubeziercurve_003.use_remesh_preserve_attributes = False
me_cubeziercurve_003.use_mirror_vertex_groups = False
me_cubeziercurve_003.auto_texspace = False
me_cubeziercurve_003.update()
me_cube = bpy.data.meshes.new('Cube')
me_cube.from_pydata([(0.558, -3.444, 0.7256), (0.4725, -3.358, 0.5976), (0.5174, -3.403, 0.6276), (0.5475, -3.433, 0.6726), (-0.4611, -3.444, 0.7256), (-0.3796, -3.341, 0.6015), (-0.4205, -3.403, 0.6276), (-0.4506, -3.433, 0.6726), (0.558, -2.425, 0.7256), (0.4725, -2.51, 0.5976), (0.5174, -2.465, 0.6276), (0.5475, -2.435, 0.6726), (-0.4611, -2.425, 0.7256), (-0.3796, -2.493, 0.6015), (-0.4205, -2.465, 0.6276), (-0.4506, -2.435, 0.6726), (-0.09944, -2.875, 0.5976), (-0.1154, -2.862, 0.5976), (-0.08635, -2.891, 0.5976), (-0.07663, -2.909, 0.5976), (-0.07064, -2.929, 0.5976), (-0.06862, -2.949, 0.5976), (-0.07064, -2.97, 0.5976), (-0.07663, -2.989, 0.5976), (-0.08635, -3.008, 0.5976), (-0.09944, -3.024, 0.5976), (-0.1154, -3.037, 0.5976), (-0.1336, -2.852, 0.5976), (-0.1533, -2.846, 0.5976), (-0.1533, -3.052, 0.5976), (-0.1336, -3.046, 0.5976), (-0.1984, -2.829, 0.6015), (-0.1779, -2.827, 0.6015), (-0.1779, -3.037, 0.6015), (-0.2182, -2.835, 0.6015), (-0.2182, -3.029, 0.6015), (-0.1984, -3.035, 0.6015), (-0.2364, -2.844, 0.6015), (-0.2523, -2.857, 0.6015), (-0.2654, -2.873, 0.6015), (-0.2751, -2.892, 0.6015), (-0.2654, -2.99, 0.6015), (-0.2523, -3.006, 0.6015), (-0.2364, -3.019, 0.6015), (-0.2811, -2.911, 0.6015), (-0.2751, -2.972, 0.6015), (-0.2811, -2.952, 0.6015), (-0.2831, -2.932, 0.6015), (0.5267, 2.512, 0.782), (0.4138, 2.625, 0.3836), (0.454, 2.585, 0.4105), (0.4809, 2.558, 0.4507), (-0.4585, 2.512, 0.782), (-0.3455, 2.625, 0.3836), (-0.3858, 2.585, 0.4105), (-0.4126, 2.558, 0.4507), (0.5267, 3.497, 0.782), (0.4138, 3.384, 0.3836), (0.454, 3.425, 0.4105), (0.4809, 3.452, 0.4507), (-0.4585, 3.497, 0.782), (-0.3455, 3.384, 0.3836), (-0.3858, 3.425, 0.4105), (-0.4126, 3.452, 0.4507), (-0.1649, 3.086, 0.3836), (-0.1649, 2.897, 0.3836), (1.04, 3.902, -0.9021), (1.04, -3.902, -0.9021), (-1.0, -4.0, -1.0), (-1.0, 4.0, -1.0), (1.04, 3.902, 0.9021), (1.04, -3.902, 0.9021), (-1.0, -4.0, 1.0), (-1.0, 4.0, 1.0), (1.04, 0.04, -0.9021), (1.04, 3.902, -9.34e-08), (1.04, -3.902, 1.401e-07), (1.04, 0.04, 0.9021), (1.04, -2.04, -0.9021), (1.04, 3.902, 0.5), (1.04, -3.902, 0.5), (1.04, -2.04, 0.9021), (1.04, 2.04, -0.9021), (1.04, 3.902, -0.5), (1.04, -3.902, -0.5), (1.04, 2.04, 0.9021), (1.0, -2.0, -1.0), (1.0, -4.0, -1.0), (1.0, 4.0, 0.5), (1.0, 4.0, 1.0), (1.0, -4.0, 0.5), (1.0, -4.0, 1.0), (1.0, -2.0, 1.0), (1.0, 2.0, -1.0), (1.0, 0.0, -1.0), (1.0, 4.0, -0.5), (1.0, 4.0, 0.0), (1.0, -4.0, -0.5), (1.0, -4.0, 0.0), (1.0, 2.0, 1.0), (1.0, -1.907e-06, 1.0), (1.0, 4.0, -1.0), (1.0, 3.942, 0.5), (1.0, 3.942, 0.9421), (1.0, 3.942, -0.5), (1.0, 3.942, -5.525e-08), (1.0, 3.942, -0.9421), (1.04, 1.96, -0.9021), (1.04, 1.96, 0.9021), (1.0, 2.0, -0.9421), (1.04, -0.04, -0.9021), (1.0, 2.0, 0.9421), (1.04, -0.04, 0.9021), (1.04, -1.96, -0.9021), (1.0, -3.942, -0.9421), (1.0, -3.942, 0.5), (1.0, -3.942, 0.9421), (1.04, -1.96, 0.9021), (1.0, -3.942, -0.5), (1.0, -3.942, 8.287e-08), (1.0, 0.0, -0.9421), (1.0, -2.0, -0.9421), (1.0, -1.907e-06, 0.9421), (1.0, -2.0, 0.9421), (-0.4585, 3.497, 1.008), (-0.4585, 2.512, 1.008), (0.5267, 3.497, 1.008), (0.5267, 2.512, 1.008), (-0.4611, -2.425, 0.962), (-0.4611, -3.444, 0.9607), (0.558, -2.425, 0.962), (0.558, -3.444, 0.9607)], [(64, 61), (65, 53)], [(8, 0, 131, 130), (12, 8, 130, 128), (4, 12, 128, 129), (0, 4, 129, 131), (5, 6, 2, 1), (6, 7, 3, 2), (7, 4, 0, 3), (13, 14, 6, 5), (14, 15, 7, 6), (15, 12, 4, 7), (9, 10, 14, 13), (10, 11, 15, 14), (11, 8, 12, 15), (1, 9, 13, 32, 28, 27, 17, 16, 18, 19, 20, 21, 22, 23, 24, 25, 26, 30, 29, 33, 5), (1, 2, 10, 9), (2, 3, 11, 10), (3, 0, 8, 11), (13, 5, 33, 36, 35, 43, 42, 41, 45, 46, 47, 44, 40, 39, 38, 37, 34, 31, 32), (56, 48, 127, 126), (60, 56, 126, 124), (52, 60, 124, 125), (48, 52, 125, 127), (53, 54, 50, 49), (54, 55, 51, 50), (55, 52, 48, 51), (61, 62, 54, 53), (62, 63, 55, 54), (63, 60, 52, 55), (57, 58, 62, 61), (58, 59, 63, 62), (59, 56, 60, 63), (49, 50, 58, 57), (50, 51, 59, 58), (51, 48, 56, 59), (101, 93, 94, 86, 87, 68, 69), (87, 97, 98, 90, 91, 72, 68), (68, 72, 73, 69), (89, 88, 96, 95, 101, 69, 73), (121, 114, 87, 86), (103, 102, 88, 89), (115, 116, 91, 90), (116, 123, 92, 91), (109, 120, 94, 93), (105, 104, 95, 96), (118, 119, 98, 97), (122, 111, 99, 100), (120, 121, 86, 94), (102, 105, 96, 88), (119, 115, 90, 98), (123, 122, 100, 92), (106, 109, 93, 101), (104, 106, 101, 95), (114, 118, 97, 87), (111, 103, 89, 99), (79, 70, 85, 82, 66, 83, 75), (78, 81, 71, 80, 76, 84, 67), (110, 112, 117, 113), (107, 108, 77, 74), (70, 79, 102, 103), (75, 83, 104, 105), (79, 75, 105, 102), (66, 82, 109, 106), (83, 66, 106, 104), (85, 70, 103, 111), (82, 85, 111, 109), (107, 74, 120, 109), (77, 108, 111, 122), (74, 77, 122, 120), (108, 107, 109, 111), (78, 67, 114, 121), (80, 71, 116, 115), (71, 81, 123, 116), (84, 76, 119, 118), (76, 80, 115, 119), (67, 84, 118, 114), (81, 78, 121, 123), (110, 113, 121, 120), (117, 112, 122, 123), (113, 117, 123, 121), (112, 110, 120, 122), (73, 72, 128, 130, 131, 91, 89, 127, 125, 124), (124, 126, 127, 89, 73), (91, 131, 129, 128, 72)])
me_cube.materials.append(mat_white)
me_cube.use_remesh_preserve_volume = False
me_cube.use_remesh_preserve_attributes = False
me_cube.use_mirror_vertex_groups = False
me_cube.update()
me_cube_001 = bpy.data.meshes.new('Cube.001')
me_cube_001.from_pydata([(-0.9956, -4.19, 0.3994), (-0.9956, 4.36, 0.3994), (1.344, 4.36, 0.3994), (1.344, -4.19, 0.3994), (1.344, -2.053, 0.3994), (1.344, 2.222, 0.3994), (1.344, 0.08477, 0.3994), (1.344, -2.053, 0.5257), (1.344, -4.19, 0.5257), (1.344, 4.36, 0.5257), (-0.9956, 4.36, 0.5257), (-0.9956, -4.19, 0.5257), (1.344, 2.222, 0.5257), (1.344, 0.08477, 0.5257), (-0.3987, 3.795, 0.5293), (-0.3987, 3.795, 0.3958), (-0.3987, 2.768, 0.5293), (-0.3987, 2.768, 0.3958), (0.6574, 2.768, 0.5293), (0.6574, 2.768, 0.3958), (0.6574, 3.795, 0.3958), (0.6574, 3.795, 0.5293), (0.6574, 2.852, 0.5293), (0.6574, 2.852, 0.3958), (-0.4193, -2.509, 0.3907), (-0.4193, -2.509, 0.5315), (-0.4193, -3.587, 0.5311), (-0.4193, -3.587, 0.391), (0.6894, -3.587, 0.391), (0.6894, -3.587, 0.5311), (0.6894, -2.509, 0.5311), (0.6894, -2.509, 0.391)], [], [(8, 11, 0, 3), (11, 10, 1, 0), (9, 10, 14, 21, 22, 12), (5, 6, 4, 3, 28, 31, 24, 1, 15, 17, 19, 23), (9, 12, 5, 2), (13, 7, 4, 6), (10, 9, 2, 1), (12, 13, 6, 5), (7, 8, 3, 4), (20, 21, 14, 15), (20, 15, 1, 2, 5, 23), (15, 14, 16, 17), (19, 18, 22, 21, 20, 23), (12, 22, 18, 16, 14, 10, 25, 30, 29, 8, 7, 13), (17, 16, 18, 19), (8, 29, 26, 25, 10, 11), (31, 30, 25, 24), (1, 24, 27, 28, 3, 0), (24, 25, 26, 27), (28, 29, 30, 31), (27, 26, 29, 28)])
me_cube_001.materials.append(mat_black)
me_cube_001.use_remesh_preserve_volume = False
me_cube_001.use_remesh_preserve_attributes = False
me_cube_001.use_mirror_vertex_groups = False
me_cube_001.update()

# ---- objects
ob_sink = bpy.data.objects.new('Sink', None)
ob_drain = bpy.data.objects.new('Drain', me_cylinder)
ob_faucet_base = bpy.data.objects.new('Faucet Base', me_cube_002)
ob_neck = bpy.data.objects.new('Neck', me_cubeziercurve)
ob_left_tap = bpy.data.objects.new('Left Tap', me_cubeziercurve_001)
ob_right_tap = bpy.data.objects.new('Right Tap', me_cubeziercurve_002)
ob_basin = bpy.data.objects.new('Basin', me_cube_003)
ob_icosphere_003 = bpy.data.objects.new('Icosphere.003', me_icosphere_003)
ob_icosphere_002 = bpy.data.objects.new('Icosphere.002', me_icosphere_002)
ob_icosphere_001 = bpy.data.objects.new('Icosphere.001', me_icosphere_001)
ob_icosphere = bpy.data.objects.new('Icosphere', me_icosphere)
ob_empty_001 = bpy.data.objects.new('Empty.001', None)
ob_basin_001 = bpy.data.objects.new('Basin.001', me_cube_005)
ob_drain_001 = bpy.data.objects.new('Drain.001', me_cylinder_001)
ob_faucet_base_001 = bpy.data.objects.new('Faucet Base.001', me_cube_004)
ob_left_tap_001 = bpy.data.objects.new('Left Tap.001', me_cubeziercurve_005)
ob_neck_001 = bpy.data.objects.new('Neck.001', me_cubeziercurve_004)
ob_right_tap_001 = bpy.data.objects.new('Right Tap.001', me_cubeziercurve_003)
ob_cube = bpy.data.objects.new('Cube', me_cube)
ob_table_top = bpy.data.objects.new('Table Top', me_cube_001)

# ---- transforms, parenting, visibility, modifiers, constraints
ob_sink.location = (-0.0477, 2.988, 0.931)
ob_sink.rotation_euler = (0.0, -0.0, 1.571)
ob_sink.scale = (0.4562, 0.4562, 0.4562)
ob_sink.empty_image_offset = (0.0, 0.0)
ob_sink.lineart.crease_threshold = 0.0
ob_drain.parent = ob_sink
ob_drain.matrix_parent_inverse = Matrix(((1.0, 0.0, 0.0, 0.8857), (0.0, 1.0, 0.0, -6.457), (0.0, 0.0, 1.0, -0.4957), (0.0, 0.0, 0.0, 1.0)))
ob_drain.location = (-0.8785, 6.713, -0.2589)
ob_drain.scale = (0.3791, 0.3791, 0.3791)
ob_drain.lineart.crease_threshold = 0.0
ob_faucet_base.parent = ob_sink
ob_faucet_base.matrix_parent_inverse = Matrix(((1.0, 0.0, 0.0, 0.8857), (0.0, 1.0, 0.0, -6.457), (0.0, 0.0, 1.0, -0.4957), (0.0, 0.0, 0.0, 1.0)))
ob_faucet_base.location = (-0.8724, 7.606, 0.9835)
ob_faucet_base.scale = (0.3889, 0.1332, 0.0613)
ob_faucet_base.lineart.crease_threshold = 0.0
ob_neck.parent = ob_sink
ob_neck.matrix_parent_inverse = Matrix(((1.0, 0.0, 0.0, 0.8857), (0.0, 1.0, 0.0, -6.457), (0.0, 0.0, 1.0, -0.4957), (0.0, 0.0, 0.0, 1.0)))
ob_neck.location = (-0.849, 6.277, 0.9153)
ob_neck.lineart.crease_threshold = 0.0
ob_left_tap.parent = ob_sink
ob_left_tap.matrix_parent_inverse = Matrix(((1.0, 0.0, 0.0, 0.8857), (0.0, 1.0, 0.0, -6.457), (0.0, 0.0, 1.0, -0.4957), (0.0, 0.0, 0.0, 1.0)))
ob_left_tap.location = (-1.207, 5.531, 1.376)
ob_left_tap.scale = (0.2664, 0.2664, 0.2664)
ob_left_tap.lineart.crease_threshold = 0.0
ob_right_tap.parent = ob_sink
ob_right_tap.matrix_parent_inverse = Matrix(((1.0, 0.0, 0.0, 0.8857), (0.0, 1.0, 0.0, -6.457), (0.0, 0.0, 1.0, -0.4957), (0.0, 0.0, 0.0, 1.0)))
ob_right_tap.location = (-0.5518, 5.559, 1.383)
ob_right_tap.scale = (-0.2664, 0.2664, 0.2664)
ob_right_tap.lineart.crease_threshold = 0.0
ob_basin.parent = ob_sink
ob_basin.matrix_parent_inverse = Matrix(((1.0, 0.0, 0.0, 0.8857), (0.0, 1.0, 0.0, -6.457), (0.0, 0.0, 1.0, -0.4957), (0.0, 0.0, 0.0, 1.0)))
ob_basin.location = (-0.849, 6.277, 0.9153)
ob_basin.lineart.crease_threshold = 0.0
ob_icosphere_003.location = (1.058, 2.363, 0.5393)
ob_icosphere_003.scale = (0.05783, 0.05783, 0.05783)
ob_icosphere_003.lineart.crease_threshold = 0.0
ob_icosphere_002.location = (1.054, 1.624, 0.5493)
ob_icosphere_002.scale = (0.05783, 0.05783, 0.05783)
ob_icosphere_002.lineart.crease_threshold = 0.0
ob_icosphere_001.location = (1.058, -1.66, 0.5618)
ob_icosphere_001.scale = (0.05783, 0.05783, 0.05783)
ob_icosphere_001.lineart.crease_threshold = 0.0
ob_icosphere.location = (1.052, -2.39, 0.5617)
ob_icosphere.scale = (0.05783, 0.05783, 0.05783)
ob_icosphere.lineart.crease_threshold = 0.0
ob_empty_001.location = (-0.0477, -2.952, 0.931)
ob_empty_001.rotation_euler = (0.0, -0.0, 1.571)
ob_empty_001.scale = (0.4562, 0.4562, 0.4562)
ob_empty_001.empty_image_offset = (0.0, 0.0)
ob_empty_001.lineart.crease_threshold = 0.0
ob_basin_001.parent = ob_empty_001
ob_basin_001.matrix_parent_inverse = Matrix(((1.0, 0.0, 0.0, 0.8857), (0.0, 1.0, 0.0, -6.457), (0.0, 0.0, 1.0, -0.4957), (0.0, 0.0, 0.0, 1.0)))
ob_basin_001.location = (-0.849, 6.277, 0.9153)
ob_basin_001.lineart.crease_threshold = 0.0
ob_drain_001.parent = ob_empty_001
ob_drain_001.matrix_parent_inverse = Matrix(((1.0, 0.0, 0.0, 0.8857), (0.0, 1.0, 0.0, -6.457), (0.0, 0.0, 1.0, -0.4957), (0.0, 0.0, 0.0, 1.0)))
ob_drain_001.location = (-0.8785, 6.713, -0.2589)
ob_drain_001.scale = (0.3791, 0.3791, 0.3791)
ob_drain_001.lineart.crease_threshold = 0.0
ob_faucet_base_001.parent = ob_empty_001
ob_faucet_base_001.matrix_parent_inverse = Matrix(((1.0, 0.0, 0.0, 0.8857), (0.0, 1.0, 0.0, -6.457), (0.0, 0.0, 1.0, -0.4957), (0.0, 0.0, 0.0, 1.0)))
ob_faucet_base_001.location = (-0.8724, 7.606, 0.9835)
ob_faucet_base_001.scale = (0.3889, 0.1332, 0.0613)
ob_faucet_base_001.lineart.crease_threshold = 0.0
ob_left_tap_001.parent = ob_empty_001
ob_left_tap_001.matrix_parent_inverse = Matrix(((1.0, 0.0, 0.0, 0.8857), (0.0, 1.0, 0.0, -6.457), (0.0, 0.0, 1.0, -0.4957), (0.0, 0.0, 0.0, 1.0)))
ob_left_tap_001.location = (-1.207, 5.531, 1.376)
ob_left_tap_001.scale = (0.2664, 0.2664, 0.2664)
ob_left_tap_001.lineart.crease_threshold = 0.0
ob_neck_001.parent = ob_empty_001
ob_neck_001.matrix_parent_inverse = Matrix(((1.0, 0.0, 0.0, 0.8857), (0.0, 1.0, 0.0, -6.457), (0.0, 0.0, 1.0, -0.4957), (0.0, 0.0, 0.0, 1.0)))
ob_neck_001.location = (-0.849, 6.277, 0.9153)
ob_neck_001.lineart.crease_threshold = 0.0
ob_right_tap_001.parent = ob_empty_001
ob_right_tap_001.matrix_parent_inverse = Matrix(((1.0, 0.0, 0.0, 0.8857), (0.0, 1.0, 0.0, -6.457), (0.0, 0.0, 1.0, -0.4957), (0.0, 0.0, 0.0, 1.0)))
ob_right_tap_001.location = (-0.5518, 5.559, 1.383)
ob_right_tap_001.scale = (-0.2664, 0.2664, 0.2664)
ob_right_tap_001.lineart.crease_threshold = 0.0
ob_cube.location = (0.0, 0.0, 0.0)
ob_cube.lock_rotations_4d = False
ob_cube.empty_display_type = 'ARROWS'
ob_cube.lineart.crease_threshold = 0.0
ob_table_top.location = (-0.08913, -0.07275, 0.5872)
ob_table_top.scale = (0.9129, 0.9392, 1.0)
ob_table_top.lock_rotations_4d = False
ob_table_top.empty_display_type = 'ARROWS'
ob_table_top.lineart.crease_threshold = 0.0

# ---- collection membership
col_collection_1.objects.link(ob_sink)
col_collection_1.objects.link(ob_drain)
col_collection_1.objects.link(ob_faucet_base)
col_collection_1.objects.link(ob_neck)
col_collection_1.objects.link(ob_left_tap)
col_collection_1.objects.link(ob_right_tap)
col_collection_1.objects.link(ob_basin)
col_collection_1.objects.link(ob_icosphere_003)
col_collection_1.objects.link(ob_icosphere_002)
col_collection_1.objects.link(ob_icosphere_001)
col_collection_1.objects.link(ob_icosphere)
col_collection_1.objects.link(ob_empty_001)
col_collection_1.objects.link(ob_basin_001)
col_collection_1.objects.link(ob_drain_001)
col_collection_1.objects.link(ob_faucet_base_001)
col_collection_1.objects.link(ob_left_tap_001)
col_collection_1.objects.link(ob_neck_001)
col_collection_1.objects.link(ob_right_tap_001)
col_collection_1.objects.link(ob_cube)
col_collection_1.objects.link(ob_table_top)

# ---- scene / render settings (as saved in the file)
scene.frame_start = 1; scene.frame_end = 250; scene.frame_set(1)
scene.render.engine = 'BLENDER_EEVEE_NEXT'
scene.render.resolution_percentage = 50
scene.render.dither_intensity = 0.0
scene.cycles.use_denoising = False
scene.cycles.samples = 128
scene.cycles.sampling_pattern = 'TABULATED_SOBOL'
scene.cycles.use_adaptive_sampling = False
scene.cycles.use_light_tree = False
scene.cycles.blur_glossy = 0.0
scene.cycles.sample_clamp_indirect = 0.0
scene.view_settings.view_transform = 'Standard'
bpy.context.view_layer.update()

# ---- added for rendering (the .blend has no active camera and no usable light): camera, sun
cam_auto = bpy.data.cameras.new('AutoCamera')
cam_auto.lens = 50.0
cam_auto.sensor_width = 36.0
cam_auto.clip_end = 1000.0
ob_auto_camera = bpy.data.objects.new('AutoCamera', cam_auto)
scene.collection.objects.link(ob_auto_camera)
ob_auto_camera.location = (8.18926, -9.73744, 6.90829)
ob_auto_camera.rotation_euler = (1.09748, -7.21219e-08, 0.694738)
scene.camera = ob_auto_camera
light_auto_sun = bpy.data.lights.new('AutoSun', 'SUN')
light_auto_sun.energy = 3.0
light_auto_sun.angle = 0.0523599
ob_auto_sun = bpy.data.objects.new('AutoSun', light_auto_sun)
scene.collection.objects.link(ob_auto_sun)
ob_auto_sun.rotation_euler = (0.872665, 0.174533, 0.523599)
bpy.context.view_layer.update()
